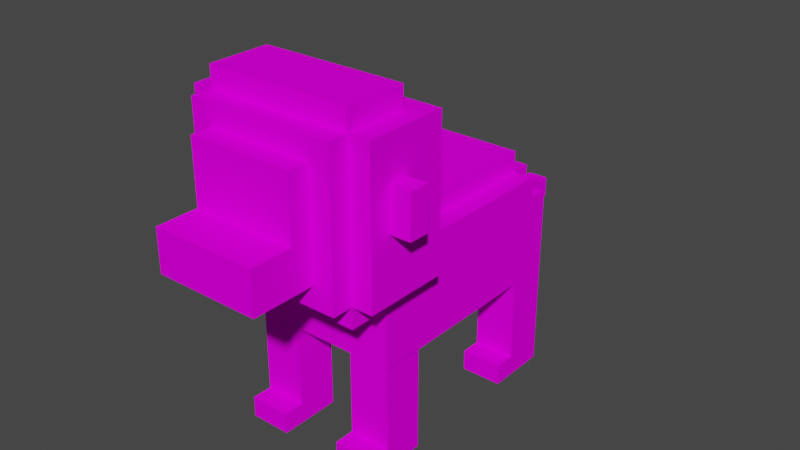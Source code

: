 # Source: lion.blend  (saved by Blender 2.91.10; exported with 4.5.12 LTS)
import bpy
from mathutils import Matrix  # noqa: F401  (used for matrix-valued properties, if any)

bpy.ops.wm.read_factory_settings(use_empty=True)
scene = bpy.context.scene
scene.name = 'Scene'

# ---- collections
col_collection = bpy.data.collections.new('Collection'); scene.collection.children.link(col_collection)

# ---- images (referenced by path relative to the original .blend; pixels are not part of the script)
import os
ASSET_DIR = os.environ.get("B2B_ASSET_DIR", "")  # directory of the original .blend (textures are referenced by path, not embedded)
HERE = os.path.dirname(os.path.abspath(__file__))  # packed textures are extracted next to this script under _unpacked/

def load_image(name, relpath, width, height, colorspace="sRGB"):
    """Load a texture the original file referenced (path relative to the .blend, or extracted next to this script)."""
    p = next((c for c in (os.path.join(HERE, relpath), os.path.join(ASSET_DIR, relpath)) if relpath and os.path.exists(c)), "")
    if p:
        img = bpy.data.images.load(p, check_existing=True)
        img.name = name
    else:  # same state as the original file: an image datablock whose file is absent (Cycles renders it pink)
        img = bpy.data.images.new(name, width, height)
        img.source = "FILE"
        img.filepath = "//" + (relpath or name)
    img.colorspace_settings.name = colorspace
    return img
img_lion_png = load_image('lion.png', 'lion.png', 1024, 1024, 'sRGB')

# ---- materials (node trees are filled in below, after node groups)
mat_palette = bpy.data.materials.new('palette')
mat_palette.use_transparent_shadow = False
mat_palette.diffuse_color = (1.0, 1.0, 1.0, 1.0)
mat_palette.roughness = 1.0
mat_palette.specular_intensity = 0.0

# ---- material node trees
mat_palette.use_nodes = True; mat_palette.node_tree.nodes.clear()
_N = mat_palette.node_tree.nodes; _L = mat_palette.node_tree.links
n0 = _N.new('ShaderNodeBsdfPrincipled'); n0.name = 'Principled BSDF'; n0.location = (10, 300)
n0.distribution = 'GGX'
n0.subsurface_method = 'BURLEY'
n0.inputs[2].default_value = 1.0
n0.inputs[3].default_value = 1.45
n0.inputs[13].default_value = 0.0
n0.inputs[27].default_value = (0.0, 0.0, 0.0, 1.0)
n0.inputs[28].default_value = 1.0
n1 = _N.new('ShaderNodeOutputMaterial'); n1.name = 'Material Output'; n1.location = (300, 300)
n2 = _N.new('ShaderNodeTexImage'); n2.name = 'Imagen'; n2.location = (-300, 600)
n2.image = img_lion_png
_L.new(n0.outputs[0], n1.inputs[0])
_L.new(n2.outputs[0], n0.inputs[0])
n1.is_active_output = True

# ---- world
world_world = bpy.data.worlds.new('World'); scene.world = world_world
world_world.use_nodes = True; world_world.node_tree.nodes.clear()
_N = world_world.node_tree.nodes; _L = world_world.node_tree.links
n0 = _N.new('ShaderNodeOutputWorld'); n0.name = 'World Output'; n0.location = (300, 300)
n1 = _N.new('ShaderNodeBackground'); n1.name = 'Background'; n1.location = (10, 300)
n1.inputs[0].default_value = (0.05088, 0.05088, 0.05088, 1.0)
_L.new(n1.outputs[0], n0.inputs[0])
n0.is_active_output = True
world_world.color = (0.05088, 0.05088, 0.05088)
world_world.use_sun_shadow = False
world_world.sun_shadow_jitter_overblur = 0.0

# ---- meshes
me_objobject_001 = bpy.data.meshes.new('ObjObject.001')
me_objobject_001.from_pydata([(-0.1098, -0.3194, 0.189), (-0.1098, -0.4194, -0.111), (-0.1098, -0.4194, 0.189), (-0.1098, -0.3194, 0.08901), (-0.1098, -0.3194, -0.111), (-0.1098, 0.08058, 0.08901), (-0.1098, 0.08058, -0.111), (0.09023, -0.4194, 0.189), (0.09023, -0.4194, -0.111), (0.09023, -0.3194, 0.189), (0.09023, -0.3194, 0.08901), (0.09023, -0.3194, -0.111), (0.09023, 0.08058, 0.08901), (0.09023, 0.08058, -0.111), (0.09023, -0.4194, 0.189), (-0.1098, -0.3194, 0.189), (-0.1098, -0.4194, 0.189), (0.09023, -0.3194, 0.189), (0.09023, -0.3194, 0.08901), (-0.1098, 0.08058, 0.08901), (-0.1098, -0.3194, 0.08901), (0.09023, 0.08058, 0.08901), (-0.1098, -0.4194, -0.111), (-0.1098, -0.3194, -0.111), (0.09023, -0.4194, -0.111), (-0.1098, 0.08058, -0.111), (0.09023, -0.3194, -0.111), (0.09023, 0.08058, -0.111), (-0.1098, -0.4194, -0.111), (0.09023, -0.4194, 0.189), (-0.1098, -0.4194, 0.189), (0.09023, -0.4194, -0.111), (-0.1098, -0.3194, 0.189), (0.09023, -0.3194, 0.189), (-0.1098, -0.3194, 0.08901), (0.09023, -0.3194, 0.08901), (-0.1098, 0.08058, 0.08901), (0.09023, 0.08058, 0.08901), (-0.1098, 0.08058, -0.111), (0.09023, 0.08058, -0.111)], [], [(0, 1, 2), (3, 1, 0), (4, 1, 3), (5, 4, 3), (6, 4, 5), (7, 8, 9), (9, 8, 10), (10, 8, 11), (10, 11, 12), (12, 11, 13), (14, 15, 16), (17, 15, 14), (18, 19, 20), (21, 19, 18), (22, 23, 24), (23, 25, 26), (24, 23, 26), (26, 25, 27), (28, 29, 30), (31, 29, 28), (32, 33, 34), (34, 33, 35), (36, 37, 38), (38, 37, 39)])
me_objobject_001.polygons.foreach_set('use_smooth', [True] * 24)
_uv = me_objobject_001.uv_layers.new(name='UVMap')
_uv.uv.foreach_set('vector', [0.08789, 0.5, 0.08789, 0.5, 0.08789, 0.5, 0.08789, 0.5, 0.08789, 0.5, 0.08789, 0.5, 0.08789, 0.5, 0.08789, 0.5, 0.08789, 0.5, 0.06836, 0.5, 0.06836, 0.5, 0.06836, 0.5, 0.06836, 0.5, 0.06836, 0.5, 0.06836, 0.5, 0.08789, 0.5, 0.08789, 0.5, 0.08789, 0.5, 0.08789, 0.5, 0.08789, 0.5, 0.08789, 0.5, 0.08789, 0.5, 0.08789, 0.5, 0.08789, 0.5, 0.06836, 0.5, 0.06836, 0.5, 0.06836, 0.5, 0.06836, 0.5, 0.06836, 0.5, 0.06836, 0.5, 0.08789, 0.5, 0.08789, 0.5, 0.08789, 0.5, 0.08789, 0.5, 0.08789, 0.5, 0.08789, 0.5, 0.06836, 0.5, 0.06836, 0.5, 0.06836, 0.5, 0.06836, 0.5, 0.06836, 0.5, 0.06836, 0.5, 0.08789, 0.5, 0.08789, 0.5, 0.08789, 0.5, 0.06836, 0.5, 0.06836, 0.5, 0.06836, 0.5, 0.08789, 0.5, 0.08789, 0.5, 0.08789, 0.5, 0.06836, 0.5, 0.06836, 0.5, 0.06836, 0.5, 0.08789, 0.5, 0.08789, 0.5, 0.08789, 0.5, 0.08789, 0.5, 0.08789, 0.5, 0.08789, 0.5, 0.08789, 0.5, 0.08789, 0.5, 0.08789, 0.5, 0.08789, 0.5, 0.08789, 0.5, 0.08789, 0.5, 0.06836, 0.5, 0.06836, 0.5, 0.06836, 0.5, 0.06836, 0.5, 0.06836, 0.5, 0.06836, 0.5])
me_objobject_001.materials.append(mat_palette)
me_objobject_001.use_remesh_fix_poles = True
me_objobject_001.use_remesh_preserve_attributes = False
me_objobject_001.use_mirror_vertex_groups = False
me_objobject_001.update()
me_objobject_001.normals_split_custom_set([tuple(v) for v in zip(*[iter([-1.0, 1.526e-07, 0.0, -1.0, 6.729e-08, 0.0, -1.0, 0.0, 0.0, -1.0, 4.234e-07, 0.0, -1.0, 6.729e-08, 0.0, -1.0, 1.526e-07, 0.0, -1.0, 0.0, 0.0, -1.0, 6.729e-08, 0.0, -1.0, 4.234e-07, 0.0, -1.0, 0.0, 0.0, -1.0, 0.0, 0.0, -1.0, 4.234e-07, 0.0, -1.0, 0.0, 0.0, -1.0, 0.0, 0.0, -1.0, 0.0, 0.0, 1.0, 0.0, 0.0, 1.0, 0.0, 0.0, 1.0, 0.0, 0.0, 1.0, 0.0, 0.0, 1.0, 0.0, 0.0, 1.0, 0.0, 0.0, 1.0, 0.0, 0.0, 1.0, 0.0, 0.0, 1.0, 0.0, 0.0, 1.0, 0.0, 0.0, 1.0, 0.0, 0.0, 1.0, 0.0, 0.0, 1.0, 0.0, 0.0, 1.0, 0.0, 0.0, 1.0, 0.0, 0.0, 0.0, 0.0, 1.0, 0.0, 0.0, 1.0, 0.0, 0.0, 1.0, 0.0, 0.0, 1.0, 0.0, 0.0, 1.0, 0.0, 0.0, 1.0, 0.0, 0.0, 1.0, 0.0, 0.0, 1.0, 0.0, 0.0, 1.0, 0.0, 0.0, 1.0, 0.0, 0.0, 1.0, 0.0, 0.0, 1.0, 0.0, 0.0, -1.0, 0.0, 0.0, -1.0, 0.0, 0.0, -1.0, 0.0, 0.0, -1.0, 0.0, 0.0, -1.0, 0.0, 0.0, -1.0, 0.0, 0.0, -1.0, 0.0, 0.0, -1.0, 0.0, 0.0, -1.0, 0.0, 0.0, -1.0, 0.0, 0.0, -1.0, 0.0, 0.0, -1.0, 0.0, -1.0, 0.0, 0.0, -1.0, 0.0, 0.0, -1.0, 0.0, 0.0, -1.0, 0.0, 0.0, -1.0, 0.0, 0.0, -1.0, 0.0, 0.0, 1.0, 0.0, 0.0, 1.0, 0.0, 0.0, 1.0, 0.0, 0.0, 1.0, 0.0, 0.0, 1.0, 0.0, 0.0, 1.0, 0.0, 0.0, 1.0, 0.0, 0.0, 1.0, 0.0, 0.0, 1.0, 0.0, 0.0, 1.0, 0.0, 0.0, 1.0, 0.0, 0.0, 1.0, 0.0])] * 3)])
me_objobject_002 = bpy.data.meshes.new('ObjObject.002')
me_objobject_002.from_pydata([(-0.5584, 0.1278, 0.03147), (-0.5584, -0.07218, -0.06853), (-0.5584, -0.07218, 0.03147), (-0.5584, 0.1278, -0.06853), (-0.4584, -0.07218, 0.03147), (-0.4584, -0.3722, -0.1685), (-0.4584, -0.3722, 0.1315), (-0.4584, -0.07218, -0.06853), (-0.4584, 0.1278, 0.03147), (-0.4584, 0.1278, -0.06853), (-0.4584, 0.3278, 0.1315), (-0.4584, 0.3278, -0.1685), (-0.3584, -0.3722, 0.1315), (-0.3584, -0.4722, -0.1685), (-0.3584, -0.4722, 0.1315), (-0.3584, -0.3722, -0.1685), (-0.3584, 0.3278, 0.2315), (-0.3584, -0.3722, 0.2315), (-0.3584, 0.3278, 0.1315), (-0.3584, 0.3278, -0.1685), (-0.3584, -0.3722, -0.2685), (-0.3584, 0.3278, -0.2685), (-0.3584, 0.4278, 0.1315), (-0.3584, 0.4278, -0.1685), (-0.2584, -0.07218, 0.5315), (-0.2584, -0.2722, 0.2315), (-0.2584, -0.2722, 0.5315), (-0.2584, -0.07218, 0.3315), (-0.2584, 0.2278, 0.3315), (-0.2584, 0.2278, 0.2315), (0.2416, -0.2722, 0.5315), (0.2416, -0.2722, 0.2315), (0.2416, -0.07218, 0.5315), (0.2416, -0.07218, 0.3315), (0.2416, 0.2278, 0.3315), (0.2416, 0.2278, 0.2315), (0.3416, -0.4722, 0.1315), (0.3416, -0.4722, -0.1685), (0.3416, -0.3722, 0.1315), (0.3416, -0.3722, -0.1685), (0.3416, -0.3722, 0.2315), (0.3416, 0.3278, 0.2315), (0.3416, 0.3278, 0.1315), (0.3416, 0.3278, -0.1685), (0.3416, 0.4278, 0.1315), (0.3416, 0.4278, -0.1685), (0.4416, -0.3722, 0.1315), (0.4416, -0.3722, -0.2685), (0.4416, -0.07218, 0.03147), (0.4416, -0.07218, -0.06853), (0.4416, 0.1278, 0.03147), (0.4416, 0.1278, -0.06853), (0.4416, 0.3278, 0.1315), (0.4416, 0.3278, -0.2685), (0.5416, -0.07218, 0.03147), (0.5416, -0.07218, -0.06853), (0.5416, 0.1278, 0.03147), (0.5416, 0.1278, -0.06853), (-0.1584, -0.1722, 0.5315), (-0.2584, -0.07218, 0.5315), (-0.2584, -0.2722, 0.5315), (-0.1584, -0.07218, 0.5315), (0.1416, -0.1722, 0.5315), (0.1416, -0.07218, 0.5315), (0.2416, -0.2722, 0.5315), (0.2416, -0.07218, 0.5315), (-0.1584, 0.02782, 0.3315), (-0.2584, 0.2278, 0.3315), (-0.2584, -0.07218, 0.3315), (-0.1584, 0.1278, 0.3315), (-0.05839, 0.02782, 0.3315), (-0.05839, 0.1278, 0.3315), (0.04161, 0.02782, 0.3315), (0.04161, 0.1278, 0.3315), (0.1416, 0.02782, 0.3315), (0.1416, 0.1278, 0.3315), (0.2416, -0.07218, 0.3315), (0.2416, 0.2278, 0.3315), (-0.2584, -0.2722, 0.2315), (-0.3584, 0.3278, 0.2315), (-0.3584, -0.3722, 0.2315), (-0.2584, 0.2278, 0.2315), (0.2416, -0.2722, 0.2315), (0.2416, 0.2278, 0.2315), (0.3416, -0.3722, 0.2315), (0.3416, 0.3278, 0.2315), (-0.3584, -0.3722, 0.1315), (-0.4584, 0.3278, 0.1315), (-0.4584, -0.3722, 0.1315), (-0.3584, 0.3278, 0.1315), (0.3416, -0.4722, 0.1315), (-0.3584, -0.4722, 0.1315), (0.3416, -0.3722, 0.1315), (0.3416, 0.3278, 0.1315), (-0.3584, 0.4278, 0.1315), (0.3416, 0.4278, 0.1315), (0.4416, -0.3722, 0.1315), (0.4416, 0.3278, 0.1315), (-0.4584, -0.07218, 0.03147), (-0.5584, 0.1278, 0.03147), (-0.5584, -0.07218, 0.03147), (-0.4584, 0.1278, 0.03147), (0.5416, -0.07218, 0.03147), (0.4416, 0.1278, 0.03147), (0.4416, -0.07218, 0.03147), (0.5416, 0.1278, 0.03147), (-0.5584, -0.07218, -0.06853), (-0.5584, 0.1278, -0.06853), (-0.4584, -0.07218, -0.06853), (-0.4584, 0.1278, -0.06853), (0.4416, -0.07218, -0.06853), (0.4416, 0.1278, -0.06853), (0.5416, -0.07218, -0.06853), (0.5416, 0.1278, -0.06853), (-0.4584, -0.3722, -0.1685), (-0.4584, 0.3278, -0.1685), (-0.3584, -0.3722, -0.1685), (-0.3584, 0.3278, -0.1685), (-0.3584, -0.4722, -0.1685), (-0.2584, -0.4722, -0.1685), (-0.2584, -0.3722, -0.1685), (-0.05839, -0.3722, -0.1685), (0.1416, -0.3722, -0.1685), (0.2416, -0.4722, -0.1685), (0.2416, -0.3722, -0.1685), (0.3416, -0.4722, -0.1685), (0.3416, -0.3722, -0.1685), (-0.3584, 0.4278, -0.1685), (0.3416, 0.3278, -0.1685), (0.3416, 0.4278, -0.1685), (-0.3584, -0.3722, -0.2685), (-0.3584, 0.3278, -0.2685), (-0.05839, -0.3722, -0.2685), (-0.05839, -0.2722, -0.2685), (0.1416, -0.3722, -0.2685), (0.1416, -0.2722, -0.2685), (0.4416, -0.3722, -0.2685), (0.4416, 0.3278, -0.2685), (-0.2584, -0.4722, -0.06853), (0.3416, -0.4722, 0.1315), (-0.3584, -0.4722, 0.1315), (0.2416, -0.4722, -0.06853), (-0.3584, -0.4722, -0.1685), (-0.2584, -0.4722, -0.1685), (0.2416, -0.4722, -0.1685), (0.3416, -0.4722, -0.1685), (-0.3584, -0.3722, 0.1315), (0.3416, -0.3722, 0.2315), (-0.3584, -0.3722, 0.2315), (0.3416, -0.3722, 0.1315), (-0.4584, -0.3722, -0.1685), (-0.4584, -0.3722, 0.1315), (-0.3584, -0.3722, -0.1685), (0.3416, -0.3722, -0.1685), (0.4416, -0.3722, 0.1315), (-0.3584, -0.3722, -0.2685), (-0.2584, -0.3722, -0.1685), (-0.05839, -0.3722, -0.1685), (-0.05839, -0.3722, -0.2685), (0.1416, -0.3722, -0.1685), (0.1416, -0.3722, -0.2685), (0.2416, -0.3722, -0.1685), (0.4416, -0.3722, -0.2685), (-0.2584, -0.2722, 0.2315), (0.2416, -0.2722, 0.5315), (-0.2584, -0.2722, 0.5315), (0.2416, -0.2722, 0.2315), (-0.5584, -0.07218, -0.06853), (-0.4584, -0.07218, 0.03147), (-0.5584, -0.07218, 0.03147), (-0.4584, -0.07218, -0.06853), (0.4416, -0.07218, -0.06853), (0.5416, -0.07218, 0.03147), (0.4416, -0.07218, 0.03147), (0.5416, -0.07218, -0.06853), (-0.2584, -0.07218, 0.5315), (-0.1584, -0.07218, 0.5315), (-0.1584, -0.07218, 0.4315), (0.1416, -0.07218, 0.5315), (0.2416, -0.07218, 0.5315), (0.1416, -0.07218, 0.4315), (-0.2584, -0.07218, 0.3315), (0.2416, -0.07218, 0.3315), (-0.5584, 0.1278, 0.03147), (-0.4584, 0.1278, 0.03147), (-0.5584, 0.1278, -0.06853), (-0.4584, 0.1278, -0.06853), (0.4416, 0.1278, 0.03147), (0.5416, 0.1278, 0.03147), (0.4416, 0.1278, -0.06853), (0.5416, 0.1278, -0.06853), (-0.2584, 0.2278, 0.3315), (0.2416, 0.2278, 0.3315), (-0.2584, 0.2278, 0.2315), (0.2416, 0.2278, 0.2315), (-0.3584, 0.3278, 0.2315), (0.3416, 0.3278, 0.2315), (-0.3584, 0.3278, 0.1315), (0.3416, 0.3278, 0.1315), (-0.4584, 0.3278, 0.1315), (-0.4584, 0.3278, -0.1685), (-0.3584, 0.3278, -0.1685), (0.4416, 0.3278, 0.1315), (0.3416, 0.3278, -0.1685), (-0.3584, 0.3278, -0.2685), (0.4416, 0.3278, -0.2685), (-0.3584, 0.4278, 0.1315), (0.3416, 0.4278, 0.1315), (-0.3584, 0.4278, -0.1685), (0.3416, 0.4278, -0.1685)], [], [(0, 1, 2), (3, 1, 0), (4, 5, 6), (7, 5, 4), (8, 4, 6), (9, 5, 7), (10, 8, 6), (10, 9, 8), (11, 5, 9), (11, 9, 10), (12, 13, 14), (15, 13, 12), (16, 12, 17), (18, 12, 16), (19, 20, 15), (21, 20, 19), (22, 19, 18), (23, 19, 22), (24, 25, 26), (27, 25, 24), (28, 25, 27), (29, 25, 28), (30, 31, 32), (32, 31, 33), (33, 31, 34), (34, 31, 35), (36, 37, 38), (38, 37, 39), (40, 38, 41), (41, 38, 42), (42, 43, 44), (44, 43, 45), (46, 47, 48), (48, 47, 49), (46, 48, 50), (49, 47, 51), (46, 50, 52), (50, 51, 52), (51, 47, 53), (52, 51, 53), (54, 55, 56), (56, 55, 57), (58, 59, 60), (61, 59, 58), (62, 58, 60), (62, 61, 58), (63, 61, 62), (64, 62, 60), (64, 63, 62), (65, 63, 64), (66, 67, 68), (69, 67, 66), (70, 66, 68), (70, 69, 66), (71, 67, 69), (71, 69, 70), (72, 70, 68), (72, 71, 70), (73, 67, 71), (73, 71, 72), (74, 72, 68), (74, 73, 72), (75, 67, 73), (75, 73, 74), (76, 74, 68), (76, 75, 74), (77, 67, 75), (77, 75, 76), (78, 79, 80), (81, 79, 78), (82, 78, 80), (83, 79, 81), (84, 82, 80), (84, 83, 82), (85, 79, 83), (85, 83, 84), (86, 87, 88), (89, 87, 86), (90, 86, 91), (92, 86, 90), (93, 94, 89), (95, 94, 93), (96, 93, 92), (97, 93, 96), (98, 99, 100), (101, 99, 98), (102, 103, 104), (105, 103, 102), (106, 107, 108), (108, 107, 109), (110, 111, 112), (112, 111, 113), (114, 115, 116), (116, 115, 117), (118, 116, 119), (119, 116, 120), (119, 120, 121), (119, 121, 122), (119, 122, 123), (123, 122, 124), (123, 124, 125), (125, 124, 126), (117, 127, 128), (128, 127, 129), (130, 131, 132), (132, 131, 133), (132, 133, 134), (133, 131, 135), (134, 133, 135), (134, 135, 136), (135, 131, 137), (136, 135, 137), (138, 139, 140), (141, 139, 138), (142, 138, 140), (143, 141, 138), (143, 138, 142), (144, 139, 141), (144, 141, 143), (145, 139, 144), (146, 147, 148), (149, 147, 146), (150, 146, 151), (152, 146, 150), (153, 154, 149), (155, 156, 152), (155, 157, 156), (158, 159, 157), (158, 157, 155), (160, 161, 159), (160, 159, 158), (160, 153, 161), (162, 154, 153), (162, 153, 160), (163, 164, 165), (166, 164, 163), (167, 168, 169), (170, 168, 167), (171, 172, 173), (174, 172, 171), (175, 176, 177), (176, 178, 177), (178, 179, 180), (177, 178, 180), (175, 177, 181), (177, 180, 181), (180, 179, 182), (181, 180, 182), (183, 184, 185), (185, 184, 186), (187, 188, 189), (189, 188, 190), (191, 192, 193), (193, 192, 194), (195, 196, 197), (197, 196, 198), (199, 197, 200), (200, 197, 201), (198, 202, 203), (201, 203, 204), (203, 202, 205), (204, 203, 205), (206, 207, 208), (208, 207, 209)])
me_objobject_002.polygons.foreach_set('use_smooth', [True] * 164)
_uv = me_objobject_002.uv_layers.new(name='UVMap')
_uv.uv.foreach_set('vector', [0.06836, 0.5, 0.06836, 0.5, 0.06836, 0.5, 0.06836, 0.5, 0.06836, 0.5, 0.06836, 0.5, 0.1152, 0.5, 0.1152, 0.5, 0.1152, 0.5, 0.1152, 0.5, 0.1152, 0.5, 0.1152, 0.5, 0.1152, 0.5, 0.1152, 0.5, 0.1152, 0.5, 0.1152, 0.5, 0.1152, 0.5, 0.1152, 0.5, 0.1152, 0.5, 0.1152, 0.5, 0.1152, 0.5, 0.1152, 0.5, 0.1152, 0.5, 0.1152, 0.5, 0.1152, 0.5, 0.1152, 0.5, 0.1152, 0.5, 0.1152, 0.5, 0.1152, 0.5, 0.1152, 0.5, 0.1152, 0.5, 0.1152, 0.5, 0.1152, 0.5, 0.1152, 0.5, 0.1152, 0.5, 0.1152, 0.5, 0.1152, 0.5, 0.1152, 0.5, 0.1152, 0.5, 0.1152, 0.5, 0.1152, 0.5, 0.1152, 0.5, 0.1152, 0.5, 0.1152, 0.5, 0.1152, 0.5, 0.1152, 0.5, 0.1152, 0.5, 0.1152, 0.5, 0.1152, 0.5, 0.1152, 0.5, 0.1152, 0.5, 0.1152, 0.5, 0.1152, 0.5, 0.1152, 0.5, 0.06836, 0.5, 0.06836, 0.5, 0.06836, 0.5, 0.06836, 0.5, 0.06836, 0.5, 0.06836, 0.5, 0.06836, 0.5, 0.06836, 0.5, 0.06836, 0.5, 0.06836, 0.5, 0.06836, 0.5, 0.06836, 0.5, 0.06836, 0.5, 0.06836, 0.5, 0.06836, 0.5, 0.06836, 0.5, 0.06836, 0.5, 0.06836, 0.5, 0.06836, 0.5, 0.06836, 0.5, 0.06836, 0.5, 0.06836, 0.5, 0.06836, 0.5, 0.06836, 0.5, 0.1152, 0.5, 0.1152, 0.5, 0.1152, 0.5, 0.1152, 0.5, 0.1152, 0.5, 0.1152, 0.5, 0.1152, 0.5, 0.1152, 0.5, 0.1152, 0.5, 0.1152, 0.5, 0.1152, 0.5, 0.1152, 0.5, 0.1152, 0.5, 0.1152, 0.5, 0.1152, 0.5, 0.1152, 0.5, 0.1152, 0.5, 0.1152, 0.5, 0.1152, 0.5, 0.1152, 0.5, 0.1152, 0.5, 0.1152, 0.5, 0.1152, 0.5, 0.1152, 0.5, 0.1152, 0.5, 0.1152, 0.5, 0.1152, 0.5, 0.1152, 0.5, 0.1152, 0.5, 0.1152, 0.5, 0.1152, 0.5, 0.1152, 0.5, 0.1152, 0.5, 0.1152, 0.5, 0.1152, 0.5, 0.1152, 0.5, 0.1152, 0.5, 0.1152, 0.5, 0.1152, 0.5, 0.1152, 0.5, 0.1152, 0.5, 0.1152, 0.5, 0.06836, 0.5, 0.06836, 0.5, 0.06836, 0.5, 0.06836, 0.5, 0.06836, 0.5, 0.06836, 0.5, 0.06836, 0.5, 0.06836, 0.5, 0.06836, 0.5, 0.06836, 0.5, 0.06836, 0.5, 0.06836, 0.5, 0.06836, 0.5, 0.06836, 0.5, 0.06836, 0.5, 0.08789, 0.5, 0.08789, 0.5, 0.08789, 0.5, 0.08789, 0.5, 0.08789, 0.5, 0.08789, 0.5, 0.06836, 0.5, 0.06836, 0.5, 0.06836, 0.5, 0.06836, 0.5, 0.06836, 0.5, 0.06836, 0.5, 0.06836, 0.5, 0.06836, 0.5, 0.06836, 0.5, 0.06836, 0.5, 0.06836, 0.5, 0.06836, 0.5, 0.06836, 0.5, 0.06836, 0.5, 0.06836, 0.5, 0.06836, 0.5, 0.06836, 0.5, 0.06836, 0.5, 0.9902, 0.5, 0.9902, 0.5, 0.9902, 0.5, 0.06836, 0.5, 0.06836, 0.5, 0.06836, 0.5, 0.9902, 0.5, 0.9902, 0.5, 0.9902, 0.5, 0.06836, 0.5, 0.06836, 0.5, 0.06836, 0.5, 0.06836, 0.5, 0.06836, 0.5, 0.06836, 0.5, 0.06836, 0.5, 0.06836, 0.5, 0.06836, 0.5, 0.06836, 0.5, 0.06836, 0.5, 0.06836, 0.5, 0.06836, 0.5, 0.06836, 0.5, 0.06836, 0.5, 0.9902, 0.5, 0.9902, 0.5, 0.9902, 0.5, 0.06836, 0.5, 0.06836, 0.5, 0.06836, 0.5, 0.9902, 0.5, 0.9902, 0.5, 0.9902, 0.5, 0.06836, 0.5, 0.06836, 0.5, 0.06836, 0.5, 0.06836, 0.5, 0.06836, 0.5, 0.06836, 0.5, 0.06836, 0.5, 0.06836, 0.5, 0.06836, 0.5, 0.06836, 0.5, 0.06836, 0.5, 0.06836, 0.5, 0.1152, 0.5, 0.1152, 0.5, 0.1152, 0.5, 0.1152, 0.5, 0.1152, 0.5, 0.1152, 0.5, 0.1152, 0.5, 0.1152, 0.5, 0.1152, 0.5, 0.1152, 0.5, 0.1152, 0.5, 0.1152, 0.5, 0.1152, 0.5, 0.1152, 0.5, 0.1152, 0.5, 0.1152, 0.5, 0.1152, 0.5, 0.1152, 0.5, 0.1152, 0.5, 0.1152, 0.5, 0.1152, 0.5, 0.1152, 0.5, 0.1152, 0.5, 0.1152, 0.5, 0.1152, 0.5, 0.1152, 0.5, 0.1152, 0.5, 0.1152, 0.5, 0.1152, 0.5, 0.1152, 0.5, 0.1152, 0.5, 0.1152, 0.5, 0.1152, 0.5, 0.1152, 0.5, 0.1152, 0.5, 0.1152, 0.5, 0.1152, 0.5, 0.1152, 0.5, 0.1152, 0.5, 0.1152, 0.5, 0.1152, 0.5, 0.1152, 0.5, 0.1152, 0.5, 0.1152, 0.5, 0.1152, 0.5, 0.1152, 0.5, 0.1152, 0.5, 0.1152, 0.5, 0.06836, 0.5, 0.06836, 0.5, 0.06836, 0.5, 0.06836, 0.5, 0.06836, 0.5, 0.06836, 0.5, 0.06836, 0.5, 0.06836, 0.5, 0.06836, 0.5, 0.06836, 0.5, 0.06836, 0.5, 0.06836, 0.5, 0.06836, 0.5, 0.06836, 0.5, 0.06836, 0.5, 0.06836, 0.5, 0.06836, 0.5, 0.06836, 0.5, 0.06836, 0.5, 0.06836, 0.5, 0.06836, 0.5, 0.06836, 0.5, 0.06836, 0.5, 0.06836, 0.5, 0.1152, 0.5, 0.1152, 0.5, 0.1152, 0.5, 0.1152, 0.5, 0.1152, 0.5, 0.1152, 0.5, 0.1152, 0.5, 0.1152, 0.5, 0.1152, 0.5, 0.1152, 0.5, 0.1152, 0.5, 0.1152, 0.5, 0.06836, 0.5, 0.06836, 0.5, 0.06836, 0.5, 0.06836, 0.5, 0.06836, 0.5, 0.06836, 0.5, 0.06836, 0.5, 0.06836, 0.5, 0.06836, 0.5, 0.06836, 0.5, 0.06836, 0.5, 0.06836, 0.5, 0.1152, 0.5, 0.1152, 0.5, 0.1152, 0.5, 0.1152, 0.5, 0.1152, 0.5, 0.1152, 0.5, 0.1152, 0.5, 0.1152, 0.5, 0.1152, 0.5, 0.1152, 0.5, 0.1152, 0.5, 0.1152, 0.5, 0.1152, 0.5, 0.1152, 0.5, 0.1152, 0.5, 0.1152, 0.5, 0.1152, 0.5, 0.1152, 0.5, 0.06836, 0.5, 0.06836, 0.5, 0.06836, 0.5, 0.1152, 0.5, 0.1152, 0.5, 0.1152, 0.5, 0.06836, 0.5, 0.06836, 0.5, 0.06836, 0.5, 0.1152, 0.5, 0.1152, 0.5, 0.1152, 0.5, 0.1152, 0.5, 0.1152, 0.5, 0.1152, 0.5, 0.1152, 0.5, 0.1152, 0.5, 0.1152, 0.5, 0.1152, 0.5, 0.1152, 0.5, 0.1152, 0.5, 0.1152, 0.5, 0.1152, 0.5, 0.1152, 0.5, 0.1152, 0.5, 0.1152, 0.5, 0.1152, 0.5, 0.06836, 0.5, 0.06836, 0.5, 0.06836, 0.5, 0.1152, 0.5, 0.1152, 0.5, 0.1152, 0.5, 0.1152, 0.5, 0.1152, 0.5, 0.1152, 0.5, 0.06836, 0.5, 0.06836, 0.5, 0.06836, 0.5, 0.1152, 0.5, 0.1152, 0.5, 0.1152, 0.5, 0.1152, 0.5, 0.1152, 0.5, 0.1152, 0.5, 0.1152, 0.5, 0.1152, 0.5, 0.1152, 0.5, 0.1152, 0.5, 0.1152, 0.5, 0.1152, 0.5, 0.1152, 0.5, 0.1152, 0.5, 0.1152, 0.5, 0.1152, 0.5, 0.1152, 0.5, 0.1152, 0.5, 0.1152, 0.5, 0.1152, 0.5, 0.1152, 0.5, 0.1152, 0.5, 0.1152, 0.5, 0.1152, 0.5, 0.06836, 0.5, 0.06836, 0.5, 0.06836, 0.5, 0.1152, 0.5, 0.1152, 0.5, 0.1152, 0.5, 0.1152, 0.5, 0.1152, 0.5, 0.1152, 0.5, 0.06836, 0.5, 0.06836, 0.5, 0.06836, 0.5, 0.1152, 0.5, 0.1152, 0.5, 0.1152, 0.5, 0.1152, 0.5, 0.1152, 0.5, 0.1152, 0.5, 0.1152, 0.5, 0.1152, 0.5, 0.1152, 0.5, 0.06836, 0.5, 0.06836, 0.5, 0.06836, 0.5, 0.06836, 0.5, 0.06836, 0.5, 0.06836, 0.5, 0.06836, 0.5, 0.06836, 0.5, 0.06836, 0.5, 0.06836, 0.5, 0.06836, 0.5, 0.06836, 0.5, 0.06836, 0.5, 0.06836, 0.5, 0.06836, 0.5, 0.06836, 0.5, 0.06836, 0.5, 0.06836, 0.5, 0.06836, 0.5, 0.06836, 0.5, 0.06836, 0.5, 0.08789, 0.5, 0.08789, 0.5, 0.08789, 0.5, 0.06836, 0.5, 0.06836, 0.5, 0.06836, 0.5, 0.08789, 0.5, 0.08789, 0.5, 0.08789, 0.5, 0.06836, 0.5, 0.06836, 0.5, 0.06836, 0.5, 0.06836, 0.5, 0.06836, 0.5, 0.06836, 0.5, 0.06836, 0.5, 0.06836, 0.5, 0.06836, 0.5, 0.06836, 0.5, 0.06836, 0.5, 0.06836, 0.5, 0.06836, 0.5, 0.06836, 0.5, 0.06836, 0.5, 0.06836, 0.5, 0.06836, 0.5, 0.06836, 0.5, 0.06836, 0.5, 0.06836, 0.5, 0.06836, 0.5, 0.06836, 0.5, 0.06836, 0.5, 0.06836, 0.5, 0.06836, 0.5, 0.06836, 0.5, 0.06836, 0.5, 0.06836, 0.5, 0.06836, 0.5, 0.06836, 0.5, 0.1152, 0.5, 0.1152, 0.5, 0.1152, 0.5, 0.1152, 0.5, 0.1152, 0.5, 0.1152, 0.5, 0.1152, 0.5, 0.1152, 0.5, 0.1152, 0.5, 0.1152, 0.5, 0.1152, 0.5, 0.1152, 0.5, 0.1152, 0.5, 0.1152, 0.5, 0.1152, 0.5, 0.1152, 0.5, 0.1152, 0.5, 0.1152, 0.5, 0.1152, 0.5, 0.1152, 0.5, 0.1152, 0.5, 0.1152, 0.5, 0.1152, 0.5, 0.1152, 0.5, 0.1152, 0.5, 0.1152, 0.5, 0.1152, 0.5, 0.1152, 0.5, 0.1152, 0.5, 0.1152, 0.5])
me_objobject_002.materials.append(mat_palette)
me_objobject_002.use_remesh_fix_poles = True
me_objobject_002.use_remesh_preserve_attributes = False
me_objobject_002.use_mirror_vertex_groups = False
me_objobject_002.update()
me_objobject_002.normals_split_custom_set([tuple(v) for v in zip(*[iter([-1.0, 0.0, 0.0, -1.0, 0.0, 0.0, -1.0, 0.0, 0.0, -1.0, 0.0, 0.0, -1.0, 0.0, 0.0, -1.0, 0.0, 0.0, -1.0, 0.0, 0.0, -1.0, 0.0, 0.0, -1.0, 0.0, 0.0, -1.0, 0.0, 0.0, -1.0, 0.0, 0.0, -1.0, 0.0, 0.0, -1.0, 0.0, 0.0, -1.0, 0.0, 0.0, -1.0, 0.0, 0.0, -1.0, -6.583e-08, 0.0, -1.0, 0.0, 0.0, -1.0, 0.0, 0.0, -1.0, -1.242e-07, 0.0, -1.0, 0.0, 0.0, -1.0, 0.0, 0.0, -1.0, -1.242e-07, 0.0, -1.0, -6.583e-08, 0.0, -1.0, 0.0, 0.0, -1.0, -1.75e-07, 0.0, -1.0, 0.0, 0.0, -1.0, -6.583e-08, 0.0, -1.0, -1.75e-07, 0.0, -1.0, -6.583e-08, 0.0, -1.0, -1.242e-07, 0.0, -1.0, 0.0, 0.0, -1.0, 0.0, 0.0, -1.0, 0.0, 0.0, -1.0, 0.0, 0.0, -1.0, 0.0, 0.0, -1.0, 0.0, 0.0, -1.0, 0.0, 0.0, -1.0, 0.0, 0.0, -1.0, 0.0, 0.0, -1.0, 0.0, 0.0, -1.0, 0.0, 0.0, -1.0, 0.0, 0.0, -1.0, 0.0, 0.0, -1.0, 0.0, 0.0, -1.0, 0.0, 0.0, -1.0, 0.0, 0.0, -1.0, 0.0, 0.0, -1.0, 0.0, 0.0, -1.0, 0.0, 0.0, -1.0, 0.0, 0.0, -1.0, 0.0, 0.0, -1.0, 0.0, 0.0, -1.0, 0.0, 0.0, -1.0, 0.0, 0.0, -1.0, 0.0, 0.0, -1.0, 0.0, 0.0, -1.0, 0.0, 0.0, -1.0, 0.0, 0.0, -1.0, 0.0, 0.0, -1.0, 0.0, 0.0, -1.0, 0.0, 0.0, -1.0, 0.0, 0.0, -1.0, 0.0, 0.0, -1.0, 0.0, 0.0, -1.0, 0.0, 0.0, -1.0, 0.0, 0.0, 1.0, 0.0, 0.0, 1.0, 3.078e-08, 0.0, 1.0, 3.486e-08, 0.0, 1.0, 3.486e-08, 0.0, 1.0, 3.078e-08, 0.0, 1.0, 4.021e-08, 0.0, 1.0, 4.021e-08, 0.0, 1.0, 3.078e-08, 0.0, 1.0, 0.0, 0.0, 1.0, 0.0, 0.0, 1.0, 3.078e-08, 0.0, 1.0, 0.0, 0.0, 1.0, 0.0, 0.0, 1.0, 0.0, 0.0, 1.0, 0.0, 0.0, 1.0, 0.0, 0.0, 1.0, 0.0, 0.0, 1.0, 0.0, 0.0, 1.0, 0.0, 0.0, 1.0, 0.0, 0.0, 1.0, 0.0, 0.0, 1.0, 0.0, 0.0, 1.0, 0.0, 0.0, 1.0, 0.0, 0.0, 1.0, 0.0, 0.0, 1.0, 0.0, 0.0, 1.0, 0.0, 0.0, 1.0, 0.0, 0.0, 1.0, 0.0, 0.0, 1.0, 0.0, 0.0, 1.0, 0.0, 0.0, 1.0, 6.241e-08, 0.0, 1.0, 8.279e-08, 0.0, 1.0, 8.279e-08, 0.0, 1.0, 6.241e-08, 0.0, 1.0, 2.275e-07, 0.0, 1.0, 0.0, 0.0, 1.0, 8.279e-08, 0.0, 1.0, 0.0, 0.0, 1.0, 2.275e-07, 0.0, 1.0, 6.241e-08, 0.0, 1.0, -6.209e-08, 0.0, 1.0, 0.0, 0.0, 1.0, 0.0, 0.0, 1.0, -9.314e-08, 0.0, 1.0, 0.0, 0.0, 1.0, -6.209e-08, 0.0, 1.0, -9.314e-08, 0.0, 1.0, -6.209e-08, 0.0, 1.0, 6.241e-08, 0.0, 1.0, -9.313e-08, 0.0, 1.0, -9.314e-08, 0.0, 1.0, -6.209e-08, 0.0, 1.0, -9.313e-08, 0.0, 1.0, 0.0, 0.0, 1.0, 0.0, 0.0, 1.0, 0.0, 0.0, 1.0, 0.0, 0.0, 1.0, 0.0, 0.0, 1.0, 0.0, 0.0, 0.0, 0.0, 1.0, 0.0, 0.0, 1.0, 0.0, 0.0, 1.0, 0.0, 0.0, 1.0, 0.0, 0.0, 1.0, 0.0, 0.0, 1.0, 0.0, 0.0, 1.0, 0.0, 0.0, 1.0, 0.0, 0.0, 1.0, 0.0, 0.0, 1.0, 0.0, 0.0, 1.0, 0.0, 0.0, 1.0, 0.0, 0.0, 1.0, 0.0, 0.0, 1.0, 0.0, 0.0, 1.0, 0.0, 0.0, 1.0, 0.0, 0.0, 1.0, 0.0, 0.0, 1.0, 0.0, 0.0, 1.0, 0.0, 0.0, 1.0, 0.0, 0.0, 1.0, 0.0, 0.0, 1.0, 0.0, 0.0, 1.0, 0.0, 0.0, 1.0, 0.0, 0.0, 1.0, 0.0, 0.0, 1.0, 0.0, 0.0, 1.0, 0.0, 0.0, 1.0, 0.0, 0.0, 1.0, 0.0, 0.0, 1.0, 0.0, 0.0, 1.0, 0.0, 0.0, 1.0, 0.0, 0.0, 1.0, 0.0, 0.0, 1.0, 0.0, 0.0, 1.0, 0.0, 0.0, 1.0, 0.0, 0.0, 1.0, 0.0, 0.0, 1.0, 0.0, 0.0, 1.0, 0.0, 0.0, 1.0, 0.0, 0.0, 1.0, 0.0, 0.0, 1.0, 0.0, 0.0, 1.0, 0.0, 0.0, 1.0, 0.0, 0.0, 1.0, 0.0, 0.0, 1.0, 0.0, 0.0, 1.0, 0.0, 0.0, 1.0, 0.0, 0.0, 1.0, 0.0, 0.0, 1.0, 0.0, 0.0, 1.0, 0.0, 0.0, 1.0, 0.0, 0.0, 1.0, 0.0, 0.0, 1.0, 0.0, 0.0, 1.0, 0.0, 0.0, 1.0, 0.0, 0.0, 1.0, 0.0, 0.0, 1.0, 0.0, 0.0, 1.0, 0.0, 0.0, 1.0, 1.496e-07, 0.0, 1.0, 0.0, 0.0, 1.0, 0.0, 0.0, 1.0, 1.496e-07, 0.0, 1.0, 0.0, 0.0, 1.0, 0.0, 0.0, 1.0, 1.466e-07, 0.0, 1.0, 0.0, 0.0, 1.0, 0.0, 0.0, 1.0, 1.466e-07, 0.0, 1.0, 1.496e-07, 0.0, 1.0, 0.0, 0.0, 1.0, 2.484e-07, 0.0, 1.0, 0.0, 0.0, 1.0, 1.496e-07, 0.0, 1.0, 2.484e-07, 0.0, 1.0, 1.496e-07, 0.0, 1.0, 1.466e-07, 0.0, 1.0, -1.98e-07, 0.0, 1.0, -4.475e-08, 0.0, 1.0, -2.129e-07, 0.0, 1.0, 0.0, 0.0, 1.0, -4.475e-08, 0.0, 1.0, -1.98e-07, 0.0, 1.0, -2.98e-07, 0.0, 1.0, -1.98e-07, 0.0, 1.0, -2.129e-07, 0.0, 1.0, 1.771e-07, 0.0, 1.0, -4.475e-08, 0.0, 1.0, 0.0, 0.0, 1.0, -1.906e-07, 0.0, 1.0, -2.98e-07, 0.0, 1.0, -2.129e-07, 0.0, 1.0, -1.906e-07, 0.0, 1.0, 1.771e-07, 0.0, 1.0, -2.98e-07, 0.0, 1.0, 2.129e-07, 0.0, 1.0, -4.475e-08, 0.0, 1.0, 1.771e-07, 0.0, 1.0, 2.129e-07, 0.0, 1.0, 1.771e-07, 0.0, 1.0, -1.906e-07, 0.0, 1.0, 0.0, 0.0, 1.0, 0.0, 0.0, 1.0, 0.0, 0.0, 1.0, 0.0, 0.0, 1.0, 0.0, 0.0, 1.0, 0.0, 0.0, 1.0, 0.0, 0.0, 1.0, 0.0, 0.0, 1.0, 0.0, 0.0, 1.0, 0.0, 0.0, 1.0, 0.0, 0.0, 1.0, 0.0, 0.0, 1.0, 0.0, 0.0, 1.0, 0.0, 0.0, 1.0, 0.0, 0.0, 1.0, 0.0, 0.0, 1.0, 0.0, 0.0, 1.0, 0.0, 0.0, 1.0, 0.0, 0.0, 1.0, 0.0, 0.0, 1.0, 0.0, 0.0, 1.0, 0.0, 0.0, 1.0, 0.0, 0.0, 1.0, 0.0, 0.0, 1.0, 0.0, 0.0, 1.0, 0.0, 0.0, 1.0, 0.0, 0.0, 1.0, 0.0, 0.0, 1.0, 0.0, 0.0, 1.0, 0.0, 0.0, 1.0, 0.0, 0.0, 1.0, 0.0, 0.0, 1.0, 0.0, 0.0, 1.0, 0.0, 0.0, 1.0, 0.0, 0.0, 1.0, 0.0, 0.0, 1.0, 0.0, 0.0, -1.0, 0.0, 0.0, -1.0, 0.0, 0.0, -1.0, 0.0, 0.0, -1.0, 0.0, 0.0, -1.0, 0.0, 0.0, -1.0, 0.0, 0.0, -1.0, 0.0, 0.0, -1.0, 0.0, 0.0, -1.0, 0.0, 0.0, -1.0, 0.0, 0.0, -1.0, 0.0, 0.0, -1.0, 0.0, 0.0, -1.0, 0.0, 0.0, -1.0, 0.0, 0.0, -1.0, 0.0, 0.0, -1.0, 0.0, 0.0, -1.0, 0.0, 0.0, -1.0, 0.0, 0.0, -1.0, 0.0, 0.0, -1.0, 0.0, 0.0, -1.0, 0.0, 0.0, -1.0, 0.0, 0.0, -1.0, 0.0, 0.0, -1.0, 0.0, 0.0, -1.0, 0.0, 0.0, -1.0, 0.0, 0.0, -1.0, 0.0, 0.0, -1.0, 0.0, 0.0, -1.0, 0.0, 0.0, -1.0, 0.0, 0.0, -1.0, 0.0, 0.0, -1.0, 0.0, 0.0, -1.0, 0.0, 0.0, -1.0, 0.0, 0.0, -1.0, 0.0, 0.0, -1.0, 0.0, 0.0, -1.0, 0.0, 0.0, -1.0, 0.0, 0.0, -1.0, 0.0, 0.0, -1.0, 0.0, 0.0, -1.0, 0.0, 0.0, -1.0, 0.0, 0.0, -1.0, 0.0, 0.0, -1.0, 0.0, 0.0, -1.0, 0.0, 0.0, -1.0, 0.0, 0.0, -1.0, 0.0, 0.0, -1.0, 0.0, 0.0, -1.0, 0.0, 0.0, -1.0, 0.0, 0.0, -1.0, 0.0, 0.0, -1.0, 0.0, 0.0, -1.0, 0.0, 0.0, -1.0, 0.0, 0.0, -1.0, 0.0, 0.0, -1.0, 0.0, 0.0, -1.0, 0.0, 0.0, -1.0, 0.0, 0.0, -1.0, 0.0, 0.0, -1.0, 0.0, 0.0, -1.0, 0.0, 0.0, -1.0, 0.0, 0.0, -1.0, 0.0, 0.0, -1.0, 0.0, 0.0, -1.0, 0.0, 0.0, -1.0, 0.0, 0.0, -1.0, 0.0, 0.0, -1.0, 0.0, 0.0, -1.0, 0.0, 0.0, -1.0, 0.0, 0.0, -1.0, 0.0, 0.0, -1.0, 0.0, -1.0, 0.0, 0.0, -1.0, 0.0, 0.0, -1.0, 0.0, 0.0, -1.0, 0.0, 0.0, -1.0, 0.0, 0.0, -1.0, 0.0, 0.0, -1.0, 0.0, 0.0, -1.0, 0.0, 0.0, -1.0, 0.0, 0.0, -1.0, 0.0, 0.0, -1.0, 0.0, 0.0, -1.0, 0.0, 0.0, -1.0, 0.0, 0.0, -1.0, 0.0, 0.0, -1.0, 0.0, 0.0, -1.0, 0.0, 0.0, -1.0, 0.0, 0.0, -1.0, 0.0, 0.0, -1.0, 0.0, 0.0, -1.0, 0.0, 0.0, -1.0, 0.0, 0.0, -1.0, 0.0, 0.0, -1.0, 0.0, 0.0, -1.0, 0.0, 0.0, -1.0, 0.0, 0.0, -1.0, 0.0, 0.0, -1.0, 0.0, 0.0, -1.0, 0.0, 0.0, -1.0, 0.0, 0.0, -1.0, 0.0, 0.0, -1.0, 0.0, 0.0, -1.0, 0.0, 0.0, -1.0, 0.0, 0.0, -1.0, 0.0, 0.0, -1.0, 0.0, 0.0, -1.0, 0.0, 0.0, -1.0, 0.0, 0.0, -1.0, 0.0, 0.0, -1.0, 0.0, 0.0, -1.0, 0.0, 0.0, -1.0, 0.0, 0.0, -1.0, 0.0, 0.0, -1.0, 0.0, 0.0, -1.0, 0.0, 0.0, -1.0, 0.0, 0.0, -1.0, 0.0, 0.0, -1.0, 0.0, 0.0, -1.0, 0.0, 0.0, -1.0, 0.0, 0.0, -1.0, 0.0, 0.0, -1.0, 0.0, 0.0, -1.0, 0.0, 0.0, -1.0, 0.0, 0.0, -1.0, 0.0, 0.0, -1.0, 0.0, 0.0, -1.0, 0.0, 0.0, -1.0, 0.0, 0.0, -1.0, 0.0, 0.0, -1.0, 0.0, 0.0, -1.0, 0.0, 0.0, -1.0, 0.0, 0.0, -1.0, 0.0, 0.0, -1.0, 0.0, 0.0, -1.0, 0.0, 0.0, -1.0, 0.0, 0.0, -1.0, 0.0, 0.0, -1.0, 0.0, 0.0, -1.0, 0.0, 0.0, -1.0, 0.0, 0.0, -1.0, 0.0, 0.0, -1.0, 0.0, 0.0, -1.0, 0.0, 0.0, -1.0, 0.0, 0.0, -1.0, 0.0, 0.0, -1.0, 0.0, 0.0, -1.0, 0.0, 0.0, -1.0, 0.0, 0.0, -1.0, 0.0, 0.0, -1.0, 0.0, 0.0, -1.0, 0.0, 0.0, -1.0, 0.0, 0.0, -1.0, 0.0, 0.0, -1.0, 0.0, 0.0, -1.0, 0.0, 0.0, 1.0, 0.0, 0.0, 1.0, 0.0, 0.0, 1.0, 0.0, 0.0, 1.0, 0.0, 0.0, 1.0, 0.0, 0.0, 1.0, 0.0, 0.0, 1.0, 0.0, 0.0, 1.0, 0.0, 0.0, 1.0, -1.252e-08, 0.0, 1.0, 0.0, 0.0, 1.0, 0.0, 0.0, 1.0, -1.252e-08, 0.0, 1.0, 0.0, 0.0, 1.0, 0.0, 0.0, 1.0, -5.809e-09, 0.0, 1.0, 0.0, 0.0, 1.0, -1.252e-08, 0.0, 1.0, -5.809e-09, 0.0, 1.0, -1.252e-08, 0.0, 1.0, 0.0, 0.0, 1.0, -1.863e-08, 0.0, 1.0, -5.809e-09, 0.0, 1.0, -1.252e-08, 0.0, 1.0, -1.863e-08, 0.0, 1.0, 0.0, 0.0, 1.0, 0.0, 0.0, 1.0, 0.0, 0.0, 1.0, 0.0, 0.0, 1.0, 0.0, 0.0, 1.0, 0.0, 0.0, 1.0, 0.0, 0.0, 1.0, 0.0, 0.0, 1.0, 0.0, 0.0, 1.0, 0.0, 0.0, 1.0, 0.0, 0.0, 1.0, 0.0, 0.0, 1.0, 0.0, 0.0, 1.0, 0.0, 0.0, 1.0, 0.0, 0.0, 1.0, 0.0, 0.0, 1.0, 0.0, 0.0, 1.0, 0.0, 0.0, 1.0, 0.0, 0.0, 1.0, 0.0, 0.0, 1.0, 0.0, 0.0, 1.0, 0.0, 0.0, 1.0, 0.0, 0.0, 1.0, 0.0, 0.0, 1.0, 0.0, 0.0, 1.0, 0.0, 0.0, 1.0, 0.0, 0.0, 1.0, 0.0, 0.0, 1.0, 0.0, 0.0, 1.0, 0.0, 0.0, 1.0, 0.0, 0.0, 1.0, 0.0, 0.0, 1.0, 0.0, 0.0, 1.0, 0.0, 0.0, 1.0, 0.0, 0.0, 1.0, 0.0, 0.0, 1.0, 0.0, 0.0, 1.0, 0.0, 0.0, 1.0, 0.0, 0.0, 1.0, 0.0, 0.0, 1.0, 0.0, 0.0, 1.0, 0.0, 0.0, 1.0, 0.0, 0.0, 1.0, 0.0, 0.0, 1.0, 0.0, 0.0, 1.0, 0.0, 0.0, 1.0, 0.0, 0.0, 1.0, 0.0])] * 3)])
me_objobject_003 = bpy.data.meshes.new('ObjObject.003')
me_objobject_003.from_pydata([(-0.3, 0.05349, 0.6151), (-0.3, -0.2465, -0.4849), (-0.3, -0.2465, 0.6151), (-0.3, 0.05349, 0.5151), (-0.3, 0.1535, 0.5151), (-0.3, 0.1535, 0.4151), (-0.3, 0.1535, -0.3849), (-0.3, 0.1535, -0.4849), (-0.3, 0.2535, 0.4151), (-0.3, 0.2535, -0.3849), (-0.2, 0.1535, -0.4849), (-0.2, -0.1465, -0.5849), (-0.2, -0.1465, -0.4849), (-0.2, 0.1535, -0.5849), (-0.2, 0.2535, -0.3849), (-0.2, 0.1535, -0.3849), (-0.2, 0.2535, -0.4849), (-0.2, 0.3535, 0.4151), (-0.2, 0.2535, 0.4151), (-0.2, 0.3535, -0.3849), (-5.96e-08, -0.04651, -0.6849), (-5.96e-08, -0.1465, -0.8849), (-5.96e-08, -0.1465, -0.6849), (-5.96e-08, -0.04651, -0.7849), (-5.96e-08, -0.04651, -0.8849), (-5.96e-08, -0.1465, -0.9849), (-5.96e-08, -0.04651, -0.9849), (-5.96e-08, 0.05349, -0.5849), (-5.96e-08, -0.04651, -0.5849), (-5.96e-08, 0.05349, -0.7849), (0.3, 0.1535, 0.3151), (0.3, 0.05349, 0.2151), (0.3, 0.05349, 0.3151), (0.3, 0.1535, 0.2151), (0.1, -0.1465, -0.6849), (0.1, -0.1465, -0.8849), (0.1, -0.04651, -0.6849), (0.1, -0.04651, -0.7849), (0.1, -0.1465, -0.9849), (0.1, -0.04651, -0.8849), (0.1, -0.04651, -0.9849), (0.1, 0.05349, -0.5849), (0.1, -0.04651, -0.5849), (0.1, 0.05349, -0.7849), (0.2, 0.05349, 0.3151), (0.2, 0.05349, 0.2151), (0.2, 0.1535, 0.3151), (0.2, 0.1535, 0.2151), (0.3, -0.1465, -0.4849), (0.3, -0.1465, -0.5849), (0.3, 0.1535, -0.4849), (0.3, 0.1535, -0.5849), (0.3, 0.1535, -0.3849), (0.3, 0.2535, -0.3849), (0.3, 0.2535, -0.4849), (0.3, 0.2535, 0.4151), (0.3, 0.3535, 0.4151), (0.3, 0.3535, -0.3849), (0.4, -0.2465, 0.6151), (0.4, -0.2465, -0.4849), (0.4, 0.05349, 0.6151), (0.4, 0.05349, 0.5151), (0.4, 0.1535, 0.5151), (0.4, 0.1535, 0.4151), (0.4, 0.1535, -0.3849), (0.4, 0.1535, -0.4849), (0.4, 0.2535, 0.4151), (0.4, 0.2535, -0.3849), (0.4, -0.2465, 0.6151), (-0.3, 0.05349, 0.6151), (-0.3, -0.2465, 0.6151), (0.4, 0.05349, 0.6151), (0.4, 0.05349, 0.5151), (-0.3, 0.1535, 0.5151), (-0.3, 0.05349, 0.5151), (0.4, 0.1535, 0.5151), (-0.2, 0.2535, 0.4151), (-0.3, 0.2535, 0.4151), (-0.3, 0.1535, 0.4151), (0.3, 0.2535, 0.4151), (-0.2, 0.3535, 0.4151), (0.3, 0.3535, 0.4151), (0.4, 0.1535, 0.4151), (0.4, 0.2535, 0.4151), (0.3, 0.05349, 0.2151), (0.2, 0.1535, 0.2151), (0.2, 0.05349, 0.2151), (0.3, 0.1535, 0.2151), (0.1, -0.1465, -0.6849), (-5.96e-08, -0.04651, -0.6849), (-5.96e-08, -0.1465, -0.6849), (0.1, -0.04651, -0.6849), (0.2, 0.05349, 0.3151), (0.2, 0.1535, 0.3151), (0.3, 0.05349, 0.3151), (0.3, 0.1535, 0.3151), (-0.3, 0.1535, -0.3849), (-0.3, 0.2535, -0.3849), (-0.2, 0.1535, -0.3849), (-0.2, 0.2535, -0.3849), (-0.2, 0.3535, -0.3849), (0.3, 0.2535, -0.3849), (0.3, 0.3535, -0.3849), (0.3, 0.1535, -0.3849), (0.4, 0.1535, -0.3849), (0.4, 0.2535, -0.3849), (-0.3, -0.2465, -0.4849), (-0.3, 0.1535, -0.4849), (-0.2, -0.1465, -0.4849), (-0.2, 0.1535, -0.4849), (0.3, -0.1465, -0.4849), (-0.2, 0.2535, -0.4849), (0.3, 0.1535, -0.4849), (0.3, 0.2535, -0.4849), (0.4, -0.2465, -0.4849), (0.4, 0.1535, -0.4849), (-0.2, -0.1465, -0.5849), (-0.2, 0.1535, -0.5849), (-5.96e-08, -0.04651, -0.5849), (-5.96e-08, 0.05349, -0.5849), (0.1, -0.04651, -0.5849), (0.1, 0.05349, -0.5849), (0.3, -0.1465, -0.5849), (0.3, 0.1535, -0.5849), (-5.96e-08, -0.04651, -0.7849), (-5.96e-08, 0.05349, -0.7849), (0.1, -0.04651, -0.7849), (0.1, 0.05349, -0.7849), (-5.96e-08, -0.1465, -0.9849), (-5.96e-08, -0.04651, -0.9849), (0.1, -0.1465, -0.9849), (0.1, -0.04651, -0.9849), (-0.3, -0.2465, -0.4849), (0.4, -0.2465, 0.6151), (-0.3, -0.2465, 0.6151), (0.4, -0.2465, -0.4849), (-0.2, -0.1465, -0.5849), (0.3, -0.1465, -0.4849), (-0.2, -0.1465, -0.4849), (0.3, -0.1465, -0.5849), (-5.96e-08, -0.1465, -0.8849), (0.1, -0.1465, -0.6849), (-5.96e-08, -0.1465, -0.6849), (0.1, -0.1465, -0.8849), (-5.96e-08, -0.1465, -0.9849), (0.1, -0.1465, -0.9849), (-5.96e-08, -0.04651, -0.6849), (0.1, -0.04651, -0.5849), (-5.96e-08, -0.04651, -0.5849), (0.1, -0.04651, -0.6849), (0.2, 0.1535, 0.2151), (0.3, 0.1535, 0.3151), (0.2, 0.1535, 0.3151), (0.3, 0.1535, 0.2151), (-5.96e-08, -0.04651, -0.7849), (0.1, -0.04651, -0.7849), (-5.96e-08, -0.04651, -0.8849), (0.1, -0.04651, -0.8849), (-5.96e-08, -0.04651, -0.9849), (0.1, -0.04651, -0.9849), (-0.3, 0.05349, 0.6151), (0.4, 0.05349, 0.6151), (-0.3, 0.05349, 0.5151), (0.4, 0.05349, 0.5151), (0.2, 0.05349, 0.3151), (0.3, 0.05349, 0.3151), (0.2, 0.05349, 0.2151), (0.3, 0.05349, 0.2151), (-5.96e-08, 0.05349, -0.5849), (0.1, 0.05349, -0.5849), (-5.96e-08, 0.05349, -0.7849), (0.1, 0.05349, -0.7849), (-0.3, 0.1535, 0.5151), (0.4, 0.1535, 0.5151), (-0.3, 0.1535, 0.4151), (0.4, 0.1535, 0.4151), (-0.3, 0.1535, -0.3849), (-0.2, 0.1535, -0.3849), (-0.3, 0.1535, -0.4849), (-0.2, 0.1535, -0.4849), (0.3, 0.1535, -0.3849), (0.4, 0.1535, -0.3849), (0.3, 0.1535, -0.4849), (0.4, 0.1535, -0.4849), (-0.2, 0.1535, -0.5849), (0.3, 0.1535, -0.5849), (-0.3, 0.2535, 0.4151), (-0.2, 0.2535, 0.4151), (-0.3, 0.2535, -0.3849), (-0.2, 0.2535, -0.3849), (0.3, 0.2535, 0.4151), (0.4, 0.2535, 0.4151), (0.3, 0.2535, -0.3849), (0.4, 0.2535, -0.3849), (-0.2, 0.2535, -0.4849), (0.3, 0.2535, -0.4849), (-0.2, 0.3535, 0.4151), (0.3, 0.3535, 0.4151), (-0.2, 0.3535, -0.3849), (0.3, 0.3535, -0.3849)], [], [(0, 1, 2), (3, 1, 0), (4, 1, 3), (5, 1, 4), (6, 1, 5), (7, 1, 6), (8, 6, 5), (9, 6, 8), (10, 11, 12), (13, 11, 10), (14, 10, 15), (16, 10, 14), (17, 14, 18), (19, 14, 17), (20, 21, 22), (23, 21, 20), (24, 25, 21), (24, 21, 23), (26, 25, 24), (27, 23, 20), (27, 20, 28), (29, 23, 27), (30, 31, 32), (33, 31, 30), (34, 35, 36), (36, 35, 37), (35, 38, 39), (37, 35, 39), (39, 38, 40), (36, 37, 41), (42, 36, 41), (41, 37, 43), (44, 45, 46), (46, 45, 47), (48, 49, 50), (50, 49, 51), (52, 50, 53), (53, 50, 54), (55, 53, 56), (56, 53, 57), (58, 59, 60), (60, 59, 61), (61, 59, 62), (62, 59, 63), (63, 59, 64), (64, 59, 65), (63, 64, 66), (66, 64, 67), (68, 69, 70), (71, 69, 68), (72, 73, 74), (75, 73, 72), (76, 77, 78), (79, 76, 78), (79, 80, 76), (81, 80, 79), (82, 79, 78), (83, 79, 82), (84, 85, 86), (87, 85, 84), (88, 89, 90), (91, 89, 88), (92, 93, 94), (94, 93, 95), (96, 97, 98), (98, 97, 99), (99, 100, 101), (101, 100, 102), (103, 101, 104), (104, 101, 105), (106, 107, 108), (108, 107, 109), (106, 108, 110), (109, 111, 112), (112, 111, 113), (106, 110, 114), (110, 112, 114), (114, 112, 115), (116, 117, 118), (118, 117, 119), (116, 118, 120), (119, 117, 121), (116, 120, 122), (120, 121, 122), (121, 117, 123), (122, 121, 123), (124, 125, 126), (126, 125, 127), (128, 129, 130), (130, 129, 131), (132, 133, 134), (135, 133, 132), (136, 137, 138), (139, 137, 136), (140, 141, 142), (143, 141, 140), (144, 143, 140), (145, 143, 144), (146, 147, 148), (149, 147, 146), (150, 151, 152), (153, 151, 150), (154, 155, 156), (156, 155, 157), (156, 157, 158), (158, 157, 159), (160, 161, 162), (162, 161, 163), (164, 165, 166), (166, 165, 167), (168, 169, 170), (170, 169, 171), (172, 173, 174), (174, 173, 175), (176, 177, 178), (178, 177, 179), (180, 181, 182), (182, 181, 183), (179, 182, 184), (184, 182, 185), (186, 187, 188), (188, 187, 189), (190, 191, 192), (192, 191, 193), (189, 192, 194), (194, 192, 195), (196, 197, 198), (198, 197, 199)])
me_objobject_003.polygons.foreach_set('use_smooth', [True] * 128)
_uv = me_objobject_003.uv_layers.new(name='UVMap')
_uv.uv.foreach_set('vector', [0.06836, 0.5, 0.06836, 0.5, 0.06836, 0.5, 0.06836, 0.5, 0.06836, 0.5, 0.06836, 0.5, 0.06836, 0.5, 0.06836, 0.5, 0.06836, 0.5, 0.06836, 0.5, 0.06836, 0.5, 0.06836, 0.5, 0.06836, 0.5, 0.06836, 0.5, 0.06836, 0.5, 0.06836, 0.5, 0.06836, 0.5, 0.06836, 0.5, 0.06836, 0.5, 0.06836, 0.5, 0.06836, 0.5, 0.06836, 0.5, 0.06836, 0.5, 0.06836, 0.5, 0.06836, 0.5, 0.06836, 0.5, 0.06836, 0.5, 0.06836, 0.5, 0.06836, 0.5, 0.06836, 0.5, 0.06836, 0.5, 0.06836, 0.5, 0.06836, 0.5, 0.06836, 0.5, 0.06836, 0.5, 0.06836, 0.5, 0.06836, 0.5, 0.06836, 0.5, 0.06836, 0.5, 0.06836, 0.5, 0.06836, 0.5, 0.06836, 0.5, 0.06836, 0.5, 0.06836, 0.5, 0.06836, 0.5, 0.06836, 0.5, 0.06836, 0.5, 0.06836, 0.5, 0.1152, 0.5, 0.1152, 0.5, 0.1152, 0.5, 0.06836, 0.5, 0.06836, 0.5, 0.06836, 0.5, 0.1152, 0.5, 0.1152, 0.5, 0.1152, 0.5, 0.06836, 0.5, 0.06836, 0.5, 0.06836, 0.5, 0.06836, 0.5, 0.06836, 0.5, 0.06836, 0.5, 0.06836, 0.5, 0.06836, 0.5, 0.06836, 0.5, 0.06836, 0.5, 0.06836, 0.5, 0.06836, 0.5, 0.06836, 0.5, 0.06836, 0.5, 0.06836, 0.5, 0.06836, 0.5, 0.06836, 0.5, 0.06836, 0.5, 0.06836, 0.5, 0.06836, 0.5, 0.06836, 0.5, 0.1152, 0.5, 0.1152, 0.5, 0.1152, 0.5, 0.06836, 0.5, 0.06836, 0.5, 0.06836, 0.5, 0.1152, 0.5, 0.1152, 0.5, 0.1152, 0.5, 0.06836, 0.5, 0.06836, 0.5, 0.06836, 0.5, 0.06836, 0.5, 0.06836, 0.5, 0.06836, 0.5, 0.06836, 0.5, 0.06836, 0.5, 0.06836, 0.5, 0.06836, 0.5, 0.06836, 0.5, 0.06836, 0.5, 0.06836, 0.5, 0.06836, 0.5, 0.06836, 0.5, 0.06836, 0.5, 0.06836, 0.5, 0.06836, 0.5, 0.06836, 0.5, 0.06836, 0.5, 0.06836, 0.5, 0.06836, 0.5, 0.06836, 0.5, 0.06836, 0.5, 0.06836, 0.5, 0.06836, 0.5, 0.06836, 0.5, 0.06836, 0.5, 0.06836, 0.5, 0.06836, 0.5, 0.06836, 0.5, 0.06836, 0.5, 0.06836, 0.5, 0.06836, 0.5, 0.06836, 0.5, 0.06836, 0.5, 0.06836, 0.5, 0.06836, 0.5, 0.06836, 0.5, 0.06836, 0.5, 0.06836, 0.5, 0.06836, 0.5, 0.06836, 0.5, 0.06836, 0.5, 0.06836, 0.5, 0.06836, 0.5, 0.06836, 0.5, 0.06836, 0.5, 0.06836, 0.5, 0.06836, 0.5, 0.06836, 0.5, 0.06836, 0.5, 0.06836, 0.5, 0.06836, 0.5, 0.06836, 0.5, 0.06836, 0.5, 0.06836, 0.5, 0.06836, 0.5, 0.06836, 0.5, 0.06836, 0.5, 0.06836, 0.5, 0.06836, 0.5, 0.06836, 0.5, 0.06836, 0.5, 0.06836, 0.5, 0.06836, 0.5, 0.06836, 0.5, 0.06836, 0.5, 0.06836, 0.5, 0.06836, 0.5, 0.06836, 0.5, 0.06836, 0.5, 0.06836, 0.5, 0.06836, 0.5, 0.06836, 0.5, 0.06836, 0.5, 0.06836, 0.5, 0.06836, 0.5, 0.06836, 0.5, 0.06836, 0.5, 0.06836, 0.5, 0.06836, 0.5, 0.06836, 0.5, 0.06836, 0.5, 0.06836, 0.5, 0.06836, 0.5, 0.06836, 0.5, 0.06836, 0.5, 0.06836, 0.5, 0.06836, 0.5, 0.06836, 0.5, 0.06836, 0.5, 0.06836, 0.5, 0.06836, 0.5, 0.06836, 0.5, 0.06836, 0.5, 0.06836, 0.5, 0.06836, 0.5, 0.06836, 0.5, 0.06836, 0.5, 0.06836, 0.5, 0.06836, 0.5, 0.06836, 0.5, 0.06836, 0.5, 0.06836, 0.5, 0.06836, 0.5, 0.06836, 0.5, 0.06836, 0.5, 0.06836, 0.5, 0.06836, 0.5, 0.06836, 0.5, 0.06836, 0.5, 0.06836, 0.5, 0.06836, 0.5, 0.06836, 0.5, 0.06836, 0.5, 0.06836, 0.5, 0.06836, 0.5, 0.06836, 0.5, 0.06836, 0.5, 0.06836, 0.5, 0.06836, 0.5, 0.06836, 0.5, 0.06836, 0.5, 0.06836, 0.5, 0.06836, 0.5, 0.06836, 0.5, 0.06836, 0.5, 0.06836, 0.5, 0.06836, 0.5, 0.06836, 0.5, 0.06836, 0.5, 0.06836, 0.5, 0.06836, 0.5, 0.06836, 0.5, 0.06836, 0.5, 0.06836, 0.5, 0.06836, 0.5, 0.06836, 0.5, 0.06836, 0.5, 0.06836, 0.5, 0.06836, 0.5, 0.06836, 0.5, 0.06836, 0.5, 0.06836, 0.5, 0.06836, 0.5, 0.06836, 0.5, 0.06836, 0.5, 0.06836, 0.5, 0.06836, 0.5, 0.06836, 0.5, 0.06836, 0.5, 0.06836, 0.5, 0.06836, 0.5, 0.06836, 0.5, 0.06836, 0.5, 0.06836, 0.5, 0.06836, 0.5, 0.06836, 0.5, 0.06836, 0.5, 0.06836, 0.5, 0.06836, 0.5, 0.06836, 0.5, 0.06836, 0.5, 0.06836, 0.5, 0.06836, 0.5, 0.06836, 0.5, 0.06836, 0.5, 0.06836, 0.5, 0.06836, 0.5, 0.06836, 0.5, 0.06836, 0.5, 0.06836, 0.5, 0.06836, 0.5, 0.06836, 0.5, 0.06836, 0.5, 0.06836, 0.5, 0.1152, 0.5, 0.1152, 0.5, 0.1152, 0.5, 0.1152, 0.5, 0.1152, 0.5, 0.1152, 0.5, 0.06836, 0.5, 0.06836, 0.5, 0.06836, 0.5, 0.06836, 0.5, 0.06836, 0.5, 0.06836, 0.5, 0.06836, 0.5, 0.06836, 0.5, 0.06836, 0.5, 0.06836, 0.5, 0.06836, 0.5, 0.06836, 0.5, 0.06836, 0.5, 0.06836, 0.5, 0.06836, 0.5, 0.06836, 0.5, 0.06836, 0.5, 0.06836, 0.5, 0.1152, 0.5, 0.1152, 0.5, 0.1152, 0.5, 0.1152, 0.5, 0.1152, 0.5, 0.1152, 0.5, 0.06836, 0.5, 0.06836, 0.5, 0.06836, 0.5, 0.06836, 0.5, 0.06836, 0.5, 0.06836, 0.5, 0.06836, 0.5, 0.06836, 0.5, 0.06836, 0.5, 0.06836, 0.5, 0.06836, 0.5, 0.06836, 0.5, 0.06836, 0.5, 0.06836, 0.5, 0.06836, 0.5, 0.06836, 0.5, 0.06836, 0.5, 0.06836, 0.5, 0.1152, 0.5, 0.1152, 0.5, 0.1152, 0.5, 0.1152, 0.5, 0.1152, 0.5, 0.1152, 0.5, 0.06836, 0.5, 0.06836, 0.5, 0.06836, 0.5, 0.06836, 0.5, 0.06836, 0.5, 0.06836, 0.5, 0.06836, 0.5, 0.06836, 0.5, 0.06836, 0.5, 0.06836, 0.5, 0.06836, 0.5, 0.06836, 0.5, 0.06836, 0.5, 0.06836, 0.5, 0.06836, 0.5, 0.06836, 0.5, 0.06836, 0.5, 0.06836, 0.5, 0.06836, 0.5, 0.06836, 0.5, 0.06836, 0.5, 0.06836, 0.5, 0.06836, 0.5, 0.06836, 0.5, 0.06836, 0.5, 0.06836, 0.5, 0.06836, 0.5, 0.06836, 0.5, 0.06836, 0.5, 0.06836, 0.5, 0.06836, 0.5, 0.06836, 0.5, 0.06836, 0.5, 0.06836, 0.5, 0.06836, 0.5, 0.06836, 0.5, 0.06836, 0.5, 0.06836, 0.5, 0.06836, 0.5, 0.06836, 0.5, 0.06836, 0.5, 0.06836, 0.5, 0.06836, 0.5, 0.06836, 0.5, 0.06836, 0.5, 0.06836, 0.5, 0.06836, 0.5, 0.06836, 0.5, 0.06836, 0.5, 0.06836, 0.5, 0.06836, 0.5, 0.06836, 0.5, 0.06836, 0.5, 0.06836, 0.5, 0.06836, 0.5, 0.06836, 0.5, 0.06836, 0.5, 0.06836, 0.5, 0.06836, 0.5, 0.06836, 0.5, 0.06836, 0.5, 0.06836, 0.5, 0.06836, 0.5, 0.06836, 0.5, 0.06836, 0.5, 0.06836, 0.5])
me_objobject_003.materials.append(mat_palette)
me_objobject_003.use_remesh_fix_poles = True
me_objobject_003.use_remesh_preserve_attributes = False
me_objobject_003.use_mirror_vertex_groups = False
me_objobject_003.update()
me_objobject_003.normals_split_custom_set([tuple(v) for v in zip(*[iter([-1.0, 0.0, 0.0, -1.0, 0.0, 0.0, -1.0, 0.0, 0.0, -1.0, 0.0, 0.0, -1.0, 0.0, 0.0, -1.0, 0.0, 0.0, -1.0, 0.0, 0.0, -1.0, 0.0, 0.0, -1.0, 0.0, 0.0, -1.0, 0.0, 0.0, -1.0, 0.0, 0.0, -1.0, 0.0, 0.0, -1.0, 0.0, 0.0, -1.0, 0.0, 0.0, -1.0, 0.0, 0.0, -1.0, 0.0, 0.0, -1.0, 0.0, 0.0, -1.0, 0.0, 0.0, -1.0, 0.0, 0.0, -1.0, 0.0, 0.0, -1.0, 0.0, 0.0, -1.0, 0.0, 0.0, -1.0, 0.0, 0.0, -1.0, 0.0, 0.0, -1.0, 0.0, 0.0, -1.0, 0.0, 0.0, -1.0, 0.0, 0.0, -1.0, 0.0, 0.0, -1.0, 0.0, 0.0, -1.0, 0.0, 0.0, -1.0, 0.0, 0.0, -1.0, 0.0, 0.0, -1.0, 0.0, 0.0, -1.0, 0.0, 0.0, -1.0, 0.0, 0.0, -1.0, 0.0, 0.0, -1.0, 0.0, 0.0, -1.0, 0.0, 0.0, -1.0, 0.0, 0.0, -1.0, 0.0, 0.0, -1.0, 0.0, 0.0, -1.0, 0.0, 0.0, -1.0, 0.0, 0.0, -1.0, 0.0, 0.0, -1.0, 0.0, 0.0, -1.0, 0.0, 0.0, -1.0, 0.0, 0.0, -1.0, 0.0, 0.0, -1.0, 0.0, 0.0, -1.0, 0.0, 0.0, -1.0, 0.0, 0.0, -1.0, 0.0, 0.0, -1.0, 0.0, 0.0, -1.0, 0.0, 0.0, -1.0, 0.0, 0.0, -1.0, 0.0, 0.0, -1.0, 0.0, 0.0, -1.0, 0.0, 0.0, -1.0, 0.0, 0.0, -1.0, 0.0, 0.0, -1.0, 0.0, 0.0, -1.0, 0.0, 0.0, -1.0, 0.0, 0.0, -1.0, 0.0, 0.0, -1.0, 0.0, 0.0, -1.0, 0.0, 0.0, -1.0, 0.0, 0.0, -1.0, 0.0, 0.0, -1.0, 0.0, 0.0, -1.0, 0.0, 0.0, -1.0, 0.0, 0.0, -1.0, 0.0, 0.0, 1.0, 0.0, 0.0, 1.0, 1.907e-08, 0.0, 1.0, -1.679e-07, 0.0, 1.0, -1.679e-07, 0.0, 1.0, 1.907e-08, 0.0, 1.0, 5.648e-08, 0.0, 1.0, 1.907e-08, 0.0, 1.0, 0.0, 0.0, 1.0, 0.0, 0.0, 1.0, 5.648e-08, 0.0, 1.0, 1.907e-08, 0.0, 1.0, 0.0, 0.0, 1.0, 0.0, 0.0, 1.0, 0.0, 0.0, 1.0, 0.0, 0.0, 1.0, -1.679e-07, 0.0, 1.0, 5.648e-08, 0.0, 1.0, -7.63e-08, 0.0, 1.0, 0.0, 0.0, 1.0, -1.679e-07, 0.0, 1.0, -7.63e-08, 0.0, 1.0, -7.63e-08, 0.0, 1.0, 5.648e-08, 0.0, 1.0, 0.0, 0.0, 1.0, 0.0, 0.0, 1.0, 0.0, 0.0, 1.0, 0.0, 0.0, 1.0, 0.0, 0.0, 1.0, 0.0, 0.0, 1.0, 0.0, 0.0, 1.0, 0.0, 0.0, 1.0, 0.0, 0.0, 1.0, 0.0, 0.0, 1.0, 0.0, 0.0, 1.0, 0.0, 0.0, 1.0, 0.0, 0.0, 1.0, 0.0, 0.0, 1.0, 0.0, 0.0, 1.0, 0.0, 0.0, 1.0, 0.0, 0.0, 1.0, 0.0, 0.0, 1.0, 0.0, 0.0, 1.0, 0.0, 0.0, 1.0, 0.0, 0.0, 1.0, 0.0, 0.0, 1.0, 0.0, 0.0, 1.0, 0.0, 0.0, 1.0, 0.0, 0.0, 1.0, 0.0, 0.0, 1.0, -9.877e-08, 0.0, 1.0, 0.0, 0.0, 1.0, 0.0, 0.0, 1.0, -9.877e-08, 0.0, 1.0, 0.0, 0.0, 1.0, 0.0, 0.0, 1.0, -9.877e-08, 0.0, 1.0, 3.609e-07, 0.0, 1.0, 3.609e-07, 0.0, 1.0, -9.877e-08, 0.0, 1.0, 8.405e-07, 0.0, 1.0, 8.405e-07, 0.0, 1.0, -9.877e-08, 0.0, 1.0, -8.971e-08, 0.0, 1.0, -8.971e-08, 0.0, 1.0, -9.877e-08, 0.0, 1.0, 0.0, 0.0, 1.0, 8.405e-07, 0.0, 1.0, -8.971e-08, 0.0, 1.0, 0.0, 0.0, 1.0, 0.0, 0.0, 1.0, -8.971e-08, 0.0, 1.0, 0.0, 0.0, 0.0, 0.0, 1.0, 0.0, 0.0, 1.0, 0.0, 0.0, 1.0, 0.0, 0.0, 1.0, 0.0, 0.0, 1.0, 0.0, 0.0, 1.0, 0.0, 0.0, 1.0, 0.0, 0.0, 1.0, 0.0, 0.0, 1.0, 0.0, 0.0, 1.0, 0.0, 0.0, 1.0, 0.0, 0.0, 1.0, 0.0, 0.0, 1.0, 0.0, 0.0, 1.0, 0.0, 0.0, 1.0, 0.0, 0.0, 1.0, 0.0, 0.0, 1.0, 0.0, 0.0, 1.0, 0.0, 0.0, 1.0, 0.0, 0.0, 1.0, 0.0, 0.0, 1.0, 0.0, 0.0, 1.0, 0.0, 0.0, 1.0, 0.0, 0.0, 1.0, 0.0, 0.0, 1.0, 0.0, 0.0, 1.0, 0.0, 0.0, 1.0, 0.0, 0.0, 1.0, 0.0, 0.0, 1.0, 0.0, 0.0, 1.0, 0.0, 0.0, 1.0, 0.0, 0.0, 1.0, 0.0, 0.0, 1.0, 0.0, 0.0, 1.0, 0.0, 0.0, 1.0, 0.0, 0.0, 1.0, 0.0, 0.0, 1.0, 0.0, 0.0, 1.0, 0.0, 0.0, 1.0, 0.0, 0.0, 1.0, 0.0, 0.0, 1.0, 0.0, 0.0, 1.0, 0.0, 0.0, -1.0, 0.0, 0.0, -1.0, 0.0, 0.0, -1.0, 0.0, 0.0, -1.0, 0.0, 0.0, -1.0, 0.0, 0.0, -1.0, 0.0, 0.0, -1.0, 0.0, 0.0, -1.0, 0.0, 0.0, -1.0, 0.0, 0.0, -1.0, 0.0, 0.0, -1.0, 0.0, 0.0, -1.0, 0.0, 0.0, -1.0, 0.0, 0.0, -1.0, 0.0, 0.0, -1.0, 0.0, 0.0, -1.0, 0.0, 0.0, -1.0, 0.0, 0.0, -1.0, 0.0, 0.0, -1.0, 0.0, 0.0, -1.0, 0.0, 0.0, -1.0, 0.0, 0.0, -1.0, 0.0, 0.0, -1.0, 0.0, 0.0, -1.0, 3.725e-07, 0.0, -1.0, 1.526e-07, 0.0, -1.0, 3.217e-07, 0.0, -1.0, 3.217e-07, 0.0, -1.0, 1.526e-07, 0.0, -1.0, 0.0, 0.0, -1.0, 3.725e-07, 0.0, -1.0, 3.217e-07, 0.0, -1.0, 0.0, 0.0, -1.0, 0.0, 0.0, -1.0, 0.0, 0.0, -1.0, 0.0, 0.0, -1.0, 0.0, 0.0, -1.0, 0.0, 0.0, -1.0, 0.0, 0.0, -1.0, 3.725e-07, 0.0, -1.0, 0.0, 0.0, -1.0, 0.0, 0.0, -1.0, 0.0, 0.0, -1.0, 0.0, 0.0, -1.0, 0.0, 0.0, -1.0, 0.0, 0.0, -1.0, 0.0, 0.0, -1.0, 0.0, 0.0, -1.0, -1.751e-07, 0.0, -1.0, -1.242e-07, 0.0, -1.0, -6.582e-08, 0.0, -1.0, -6.582e-08, 0.0, -1.0, -1.242e-07, 0.0, -1.0, 0.0, 0.0, -1.0, -1.751e-07, 0.0, -1.0, -6.582e-08, 0.0, -1.0, 0.0, 0.0, -1.0, 0.0, 0.0, -1.0, -1.242e-07, 0.0, -1.0, 6.583e-08, 0.0, -1.0, -1.751e-07, 0.0, -1.0, 0.0, 0.0, -1.0, 1.242e-07, 0.0, -1.0, 0.0, 0.0, -1.0, 6.583e-08, 0.0, -1.0, 1.242e-07, 0.0, -1.0, 6.583e-08, 0.0, -1.0, -1.242e-07, 0.0, -1.0, 1.75e-07, 0.0, -1.0, 1.242e-07, 0.0, -1.0, 6.583e-08, 0.0, -1.0, 1.75e-07, 0.0, -1.0, 0.0, 0.0, -1.0, 0.0, 0.0, -1.0, 0.0, 0.0, -1.0, 0.0, 0.0, -1.0, 0.0, 0.0, -1.0, 0.0, 0.0, -1.0, 0.0, 0.0, -1.0, 0.0, 0.0, -1.0, 0.0, 0.0, -1.0, 0.0, 0.0, -1.0, 0.0, 0.0, -1.0, 0.0, 0.0, -1.0, 0.0, -1.0, 0.0, 0.0, -1.0, 0.0, 0.0, -1.0, 0.0, 0.0, -1.0, 0.0, 0.0, -1.0, 0.0, 0.0, -1.0, 0.0, 0.0, -1.0, 0.0, 0.0, -1.0, 0.0, 0.0, -1.0, 0.0, 0.0, -1.0, 0.0, 0.0, -1.0, 0.0, 0.0, -1.0, 0.0, 0.0, -1.0, 0.0, 0.0, -1.0, 0.0, 0.0, -1.0, 0.0, 0.0, -1.0, 0.0, 0.0, -1.0, 0.0, 0.0, -1.0, 0.0, 0.0, -1.0, 0.0, 0.0, -1.0, 0.0, 0.0, -1.0, 0.0, 0.0, -1.0, 0.0, 0.0, -1.0, 0.0, 0.0, -1.0, 0.0, 0.0, -1.0, 0.0, 0.0, -1.0, 0.0, 0.0, -1.0, 0.0, 0.0, -1.0, 0.0, 0.0, -1.0, 0.0, 0.0, -1.0, 0.0, 0.0, -1.0, 0.0, 0.0, -1.0, 0.0, 0.0, -1.0, 0.0, 0.0, -1.0, 0.0, 0.0, -1.0, 0.0, 0.0, -1.0, 0.0, 0.0, 1.0, 0.0, 0.0, 1.0, 0.0, 0.0, 1.0, 0.0, 0.0, 1.0, 0.0, 0.0, 1.0, 0.0, 0.0, 1.0, 0.0, 0.0, 1.0, 0.0, 0.0, 1.0, 0.0, 0.0, 1.0, 0.0, 0.0, 1.0, 0.0, 0.0, 1.0, 0.0, 0.0, 1.0, 0.0, 0.0, 1.0, 0.0, 0.0, 1.0, 0.0, 0.0, 1.0, 0.0, 0.0, 1.0, 0.0, 0.0, 1.0, 0.0, 0.0, 1.0, 0.0, 0.0, 1.0, 0.0, 0.0, 1.0, 0.0, 0.0, 1.0, 0.0, 0.0, 1.0, 0.0, 0.0, 1.0, 0.0, 0.0, 1.0, 0.0, 0.0, 1.0, 0.0, 0.0, 1.0, 0.0, 0.0, 1.0, 0.0, 0.0, 1.0, 0.0, 0.0, 1.0, 0.0, 0.0, 1.0, 0.0, 0.0, 1.0, 0.0, 0.0, 1.0, 0.0, 0.0, 1.0, 0.0, 0.0, 1.0, 0.0, 0.0, 1.0, 0.0, 0.0, 1.0, 0.0, 0.0, 1.0, 0.0, 0.0, 1.0, 0.0, 0.0, 1.0, 0.0, 0.0, 1.0, 0.0, 0.0, 1.0, 0.0, 0.0, 1.0, 0.0, 0.0, 1.0, 0.0, 0.0, 1.0, 0.0, 0.0, 1.0, 0.0, 0.0, 1.0, 0.0, 0.0, 1.0, 0.0, 0.0, 1.0, 0.0, 0.0, 1.0, 0.0, 0.0, 1.0, 0.0, 0.0, 1.0, 0.0, 0.0, 1.0, 0.0, 0.0, 1.0, 0.0, 0.0, 1.0, 0.0, 0.0, 1.0, 0.0, 0.0, 1.0, 0.0, 0.0, 1.0, 0.0, 0.0, 1.0, 0.0, 0.0, 1.0, 0.0, 0.0, 1.0, 0.0, 0.0, 1.0, 0.0, 0.0, 1.0, 0.0, 0.0, 1.0, 0.0, 0.0, 1.0, 0.0, 0.0, 1.0, 0.0, 0.0, 1.0, 0.0, 0.0, 1.0, 0.0, 0.0, 1.0, 0.0, 0.0, 1.0, 0.0, 0.0, 1.0, 0.0, 0.0, 1.0, 0.0, 0.0, 1.0, 0.0, 0.0, 1.0, 0.0, 0.0, 1.0, 0.0, 0.0, 1.0, 0.0, 0.0, 1.0, 0.0, 0.0, 1.0, 0.0, 0.0, 1.0, 0.0])] * 3)])
me_objobject_004 = bpy.data.meshes.new('ObjObject.004')
me_objobject_004.from_pydata([(-0.09707, -0.3597, 0.2194), (-0.09707, -0.4597, -0.08055), (-0.09707, -0.4597, 0.2194), (-0.09707, -0.3597, 0.1194), (-0.09707, -0.3597, -0.08055), (-0.09707, 0.04026, 0.1194), (-0.09707, 0.04026, -0.08055), (0.1029, -0.4597, 0.2194), (0.1029, -0.4597, -0.08055), (0.1029, -0.3597, 0.2194), (0.1029, -0.3597, 0.1194), (0.1029, -0.3597, -0.08055), (0.1029, 0.04026, 0.1194), (0.1029, 0.04026, -0.08055), (0.1029, -0.4597, 0.2194), (-0.09707, -0.3597, 0.2194), (-0.09707, -0.4597, 0.2194), (0.1029, -0.3597, 0.2194), (0.1029, -0.3597, 0.1194), (-0.09707, 0.04026, 0.1194), (-0.09707, -0.3597, 0.1194), (0.1029, 0.04026, 0.1194), (-0.09707, -0.4597, -0.08055), (-0.09707, -0.3597, -0.08055), (0.1029, -0.4597, -0.08055), (-0.09707, 0.04026, -0.08055), (0.1029, -0.3597, -0.08055), (0.1029, 0.04026, -0.08055), (-0.09707, -0.4597, -0.08055), (0.1029, -0.4597, 0.2194), (-0.09707, -0.4597, 0.2194), (0.1029, -0.4597, -0.08055), (-0.09707, -0.3597, 0.2194), (0.1029, -0.3597, 0.2194), (-0.09707, -0.3597, 0.1194), (0.1029, -0.3597, 0.1194), (-0.09707, 0.04026, 0.1194), (0.1029, 0.04026, 0.1194), (-0.09707, 0.04026, -0.08055), (0.1029, 0.04026, -0.08055)], [], [(0, 1, 2), (3, 1, 0), (4, 1, 3), (5, 4, 3), (6, 4, 5), (7, 8, 9), (9, 8, 10), (10, 8, 11), (10, 11, 12), (12, 11, 13), (14, 15, 16), (17, 15, 14), (18, 19, 20), (21, 19, 18), (22, 23, 24), (23, 25, 26), (24, 23, 26), (26, 25, 27), (28, 29, 30), (31, 29, 28), (32, 33, 34), (34, 33, 35), (36, 37, 38), (38, 37, 39)])
me_objobject_004.polygons.foreach_set('use_smooth', [True] * 24)
_uv = me_objobject_004.uv_layers.new(name='UVMap')
_uv.uv.foreach_set('vector', [0.08789, 0.5, 0.08789, 0.5, 0.08789, 0.5, 0.08789, 0.5, 0.08789, 0.5, 0.08789, 0.5, 0.08789, 0.5, 0.08789, 0.5, 0.08789, 0.5, 0.06836, 0.5, 0.06836, 0.5, 0.06836, 0.5, 0.06836, 0.5, 0.06836, 0.5, 0.06836, 0.5, 0.08789, 0.5, 0.08789, 0.5, 0.08789, 0.5, 0.08789, 0.5, 0.08789, 0.5, 0.08789, 0.5, 0.08789, 0.5, 0.08789, 0.5, 0.08789, 0.5, 0.06836, 0.5, 0.06836, 0.5, 0.06836, 0.5, 0.06836, 0.5, 0.06836, 0.5, 0.06836, 0.5, 0.08789, 0.5, 0.08789, 0.5, 0.08789, 0.5, 0.08789, 0.5, 0.08789, 0.5, 0.08789, 0.5, 0.06836, 0.5, 0.06836, 0.5, 0.06836, 0.5, 0.06836, 0.5, 0.06836, 0.5, 0.06836, 0.5, 0.08789, 0.5, 0.08789, 0.5, 0.08789, 0.5, 0.06836, 0.5, 0.06836, 0.5, 0.06836, 0.5, 0.08789, 0.5, 0.08789, 0.5, 0.08789, 0.5, 0.06836, 0.5, 0.06836, 0.5, 0.06836, 0.5, 0.08789, 0.5, 0.08789, 0.5, 0.08789, 0.5, 0.08789, 0.5, 0.08789, 0.5, 0.08789, 0.5, 0.08789, 0.5, 0.08789, 0.5, 0.08789, 0.5, 0.08789, 0.5, 0.08789, 0.5, 0.08789, 0.5, 0.06836, 0.5, 0.06836, 0.5, 0.06836, 0.5, 0.06836, 0.5, 0.06836, 0.5, 0.06836, 0.5])
me_objobject_004.materials.append(mat_palette)
me_objobject_004.use_remesh_fix_poles = True
me_objobject_004.use_remesh_preserve_attributes = False
me_objobject_004.use_mirror_vertex_groups = False
me_objobject_004.update()
me_objobject_004.normals_split_custom_set([tuple(v) for v in zip(*[iter([-1.0, 7.63e-08, 0.0, -1.0, 3.365e-08, 0.0, -1.0, 0.0, 0.0, -1.0, 2.117e-07, 0.0, -1.0, 3.365e-08, 0.0, -1.0, 7.63e-08, 0.0, -1.0, 0.0, 0.0, -1.0, 3.365e-08, 0.0, -1.0, 2.117e-07, 0.0, -1.0, 0.0, 0.0, -1.0, 0.0, 0.0, -1.0, 2.117e-07, 0.0, -1.0, 0.0, 0.0, -1.0, 0.0, 0.0, -1.0, 0.0, 0.0, 1.0, 0.0, 0.0, 1.0, 0.0, 0.0, 1.0, 0.0, 0.0, 1.0, 0.0, 0.0, 1.0, 0.0, 0.0, 1.0, 0.0, 0.0, 1.0, 0.0, 0.0, 1.0, 0.0, 0.0, 1.0, 0.0, 0.0, 1.0, 0.0, 0.0, 1.0, 0.0, 0.0, 1.0, 0.0, 0.0, 1.0, 0.0, 0.0, 1.0, 0.0, 0.0, 1.0, 0.0, 0.0, 0.0, 0.0, 1.0, 0.0, 0.0, 1.0, 0.0, 0.0, 1.0, 0.0, 0.0, 1.0, 0.0, 0.0, 1.0, 0.0, 0.0, 1.0, 0.0, 0.0, 1.0, 0.0, 0.0, 1.0, 0.0, 0.0, 1.0, 0.0, 0.0, 1.0, 0.0, 0.0, 1.0, 0.0, 0.0, 1.0, 0.0, 0.0, -1.0, 0.0, 0.0, -1.0, 0.0, 0.0, -1.0, 0.0, 0.0, -1.0, 0.0, 0.0, -1.0, 0.0, 0.0, -1.0, 0.0, 0.0, -1.0, 0.0, 0.0, -1.0, 0.0, 0.0, -1.0, 0.0, 0.0, -1.0, 0.0, 0.0, -1.0, 0.0, 0.0, -1.0, 0.0, -1.0, 0.0, 0.0, -1.0, 0.0, 0.0, -1.0, 0.0, 0.0, -1.0, 0.0, 0.0, -1.0, 0.0, 0.0, -1.0, 0.0, 0.0, 1.0, 0.0, 0.0, 1.0, 0.0, 0.0, 1.0, 0.0, 0.0, 1.0, 0.0, 0.0, 1.0, 0.0, 0.0, 1.0, 0.0, 0.0, 1.0, 0.0, 0.0, 1.0, 0.0, 0.0, 1.0, 0.0, 0.0, 1.0, 0.0, 0.0, 1.0, 0.0, 0.0, 1.0, 0.0])] * 3)])
me_objobject_005 = bpy.data.meshes.new('ObjObject.005')
me_objobject_005.from_pydata([(-0.1035, -0.3387, 0.2036), (-0.1035, -0.4387, -0.09642), (-0.1035, -0.4387, 0.2036), (-0.1035, -0.3387, 0.1036), (-0.1035, -0.3387, -0.09642), (-0.1035, 0.06133, 0.1036), (-0.1035, 0.06133, -0.09642), (0.09645, -0.4387, 0.2036), (0.09645, -0.4387, -0.09642), (0.09645, -0.3387, 0.2036), (0.09645, -0.3387, 0.1036), (0.09645, -0.3387, -0.09642), (0.09645, 0.06133, 0.1036), (0.09645, 0.06133, -0.09642), (0.09645, -0.4387, 0.2036), (-0.1035, -0.3387, 0.2036), (-0.1035, -0.4387, 0.2036), (0.09645, -0.3387, 0.2036), (0.09645, -0.3387, 0.1036), (-0.1035, 0.06133, 0.1036), (-0.1035, -0.3387, 0.1036), (0.09645, 0.06133, 0.1036), (-0.1035, -0.4387, -0.09642), (-0.1035, -0.3387, -0.09642), (0.09645, -0.4387, -0.09642), (-0.1035, 0.06133, -0.09642), (0.09645, -0.3387, -0.09642), (0.09645, 0.06133, -0.09642), (-0.1035, -0.4387, -0.09642), (0.09645, -0.4387, 0.2036), (-0.1035, -0.4387, 0.2036), (0.09645, -0.4387, -0.09642), (-0.1035, -0.3387, 0.2036), (0.09645, -0.3387, 0.2036), (-0.1035, -0.3387, 0.1036), (0.09645, -0.3387, 0.1036), (-0.1035, 0.06133, 0.1036), (0.09645, 0.06133, 0.1036), (-0.1035, 0.06133, -0.09642), (0.09645, 0.06133, -0.09642)], [], [(0, 1, 2), (3, 1, 0), (4, 1, 3), (5, 4, 3), (6, 4, 5), (7, 8, 9), (9, 8, 10), (10, 8, 11), (10, 11, 12), (12, 11, 13), (14, 15, 16), (17, 15, 14), (18, 19, 20), (21, 19, 18), (22, 23, 24), (23, 25, 26), (24, 23, 26), (26, 25, 27), (28, 29, 30), (31, 29, 28), (32, 33, 34), (34, 33, 35), (36, 37, 38), (38, 37, 39)])
me_objobject_005.polygons.foreach_set('use_smooth', [True] * 24)
_uv = me_objobject_005.uv_layers.new(name='UVMap')
_uv.uv.foreach_set('vector', [0.08789, 0.5, 0.08789, 0.5, 0.08789, 0.5, 0.08789, 0.5, 0.08789, 0.5, 0.08789, 0.5, 0.08789, 0.5, 0.08789, 0.5, 0.08789, 0.5, 0.06836, 0.5, 0.06836, 0.5, 0.06836, 0.5, 0.06836, 0.5, 0.06836, 0.5, 0.06836, 0.5, 0.08789, 0.5, 0.08789, 0.5, 0.08789, 0.5, 0.08789, 0.5, 0.08789, 0.5, 0.08789, 0.5, 0.08789, 0.5, 0.08789, 0.5, 0.08789, 0.5, 0.06836, 0.5, 0.06836, 0.5, 0.06836, 0.5, 0.06836, 0.5, 0.06836, 0.5, 0.06836, 0.5, 0.08789, 0.5, 0.08789, 0.5, 0.08789, 0.5, 0.08789, 0.5, 0.08789, 0.5, 0.08789, 0.5, 0.06836, 0.5, 0.06836, 0.5, 0.06836, 0.5, 0.06836, 0.5, 0.06836, 0.5, 0.06836, 0.5, 0.08789, 0.5, 0.08789, 0.5, 0.08789, 0.5, 0.06836, 0.5, 0.06836, 0.5, 0.06836, 0.5, 0.08789, 0.5, 0.08789, 0.5, 0.08789, 0.5, 0.06836, 0.5, 0.06836, 0.5, 0.06836, 0.5, 0.08789, 0.5, 0.08789, 0.5, 0.08789, 0.5, 0.08789, 0.5, 0.08789, 0.5, 0.08789, 0.5, 0.08789, 0.5, 0.08789, 0.5, 0.08789, 0.5, 0.08789, 0.5, 0.08789, 0.5, 0.08789, 0.5, 0.06836, 0.5, 0.06836, 0.5, 0.06836, 0.5, 0.06836, 0.5, 0.06836, 0.5, 0.06836, 0.5])
me_objobject_005.materials.append(mat_palette)
me_objobject_005.use_remesh_fix_poles = True
me_objobject_005.use_remesh_preserve_attributes = False
me_objobject_005.use_mirror_vertex_groups = False
me_objobject_005.update()
me_objobject_005.normals_split_custom_set([tuple(v) for v in zip(*[iter([-1.0, 0.0, 0.0, -1.0, 0.0, 0.0, -1.0, 0.0, 0.0, -1.0, 0.0, 0.0, -1.0, 0.0, 0.0, -1.0, 0.0, 0.0, -1.0, 0.0, 0.0, -1.0, 0.0, 0.0, -1.0, 0.0, 0.0, -1.0, 0.0, 0.0, -1.0, 0.0, 0.0, -1.0, 0.0, 0.0, -1.0, 0.0, 0.0, -1.0, 0.0, 0.0, -1.0, 0.0, 0.0, 1.0, 0.0, 0.0, 1.0, 3.365e-08, 0.0, 1.0, 7.63e-08, 0.0, 1.0, 7.63e-08, 0.0, 1.0, 3.365e-08, 0.0, 1.0, 2.117e-07, 0.0, 1.0, 2.117e-07, 0.0, 1.0, 3.365e-08, 0.0, 1.0, 0.0, 0.0, 1.0, 2.117e-07, 0.0, 1.0, 0.0, 0.0, 1.0, 0.0, 0.0, 1.0, 0.0, 0.0, 1.0, 0.0, 0.0, 1.0, 0.0, 0.0, 0.0, 0.0, 1.0, 0.0, 0.0, 1.0, 0.0, 0.0, 1.0, 0.0, 0.0, 1.0, 0.0, 0.0, 1.0, 0.0, 0.0, 1.0, 0.0, 0.0, 1.0, 0.0, 0.0, 1.0, 0.0, 0.0, 1.0, 0.0, 0.0, 1.0, 0.0, 0.0, 1.0, 0.0, 0.0, 1.0, 0.0, 0.0, -1.0, 0.0, 0.0, -1.0, 0.0, 0.0, -1.0, 0.0, 0.0, -1.0, 0.0, 0.0, -1.0, 0.0, 0.0, -1.0, 0.0, 0.0, -1.0, 0.0, 0.0, -1.0, 0.0, 0.0, -1.0, 0.0, 0.0, -1.0, 0.0, 0.0, -1.0, 0.0, 0.0, -1.0, 0.0, -1.0, 0.0, 0.0, -1.0, 0.0, 0.0, -1.0, 0.0, 0.0, -1.0, 0.0, 0.0, -1.0, 0.0, 0.0, -1.0, 0.0, 0.0, 1.0, 0.0, 0.0, 1.0, 0.0, 0.0, 1.0, 0.0, 0.0, 1.0, 0.0, 0.0, 1.0, 0.0, 0.0, 1.0, 0.0, 0.0, 1.0, 0.0, 0.0, 1.0, 0.0, 0.0, 1.0, 0.0, 0.0, 1.0, 0.0, 0.0, 1.0, 0.0, 0.0, 1.0, 0.0])] * 3)])
me_objobject_006 = bpy.data.meshes.new('ObjObject.006')
me_objobject_006.from_pydata([(-0.09823, -0.315, 0.1715), (-0.09823, -0.415, -0.1285), (-0.09823, -0.415, 0.1715), (-0.09823, -0.315, 0.07149), (-0.09823, -0.315, -0.1285), (-0.09823, 0.08504, 0.07149), (-0.09823, 0.08504, -0.1285), (0.1018, -0.415, 0.1715), (0.1018, -0.415, -0.1285), (0.1018, -0.315, 0.1715), (0.1018, -0.315, 0.07149), (0.1018, -0.315, -0.1285), (0.1018, 0.08504, 0.07149), (0.1018, 0.08504, -0.1285), (0.1018, -0.415, 0.1715), (-0.09823, -0.315, 0.1715), (-0.09823, -0.415, 0.1715), (0.1018, -0.315, 0.1715), (0.1018, -0.315, 0.07149), (-0.09823, 0.08504, 0.07149), (-0.09823, -0.315, 0.07149), (0.1018, 0.08504, 0.07149), (-0.09823, -0.415, -0.1285), (-0.09823, -0.315, -0.1285), (0.1018, -0.415, -0.1285), (-0.09823, 0.08504, -0.1285), (0.1018, -0.315, -0.1285), (0.1018, 0.08504, -0.1285), (-0.09823, -0.415, -0.1285), (0.1018, -0.415, 0.1715), (-0.09823, -0.415, 0.1715), (0.1018, -0.415, -0.1285), (-0.09823, -0.315, 0.1715), (0.1018, -0.315, 0.1715), (-0.09823, -0.315, 0.07149), (0.1018, -0.315, 0.07149), (-0.09823, 0.08504, 0.07149), (0.1018, 0.08504, 0.07149), (-0.09823, 0.08504, -0.1285), (0.1018, 0.08504, -0.1285)], [], [(0, 1, 2), (3, 1, 0), (4, 1, 3), (5, 4, 3), (6, 4, 5), (7, 8, 9), (9, 8, 10), (10, 8, 11), (10, 11, 12), (12, 11, 13), (14, 15, 16), (17, 15, 14), (18, 19, 20), (21, 19, 18), (22, 23, 24), (23, 25, 26), (24, 23, 26), (26, 25, 27), (28, 29, 30), (31, 29, 28), (32, 33, 34), (34, 33, 35), (36, 37, 38), (38, 37, 39)])
me_objobject_006.polygons.foreach_set('use_smooth', [True] * 24)
_uv = me_objobject_006.uv_layers.new(name='UVMap')
_uv.uv.foreach_set('vector', [0.08789, 0.5, 0.08789, 0.5, 0.08789, 0.5, 0.08789, 0.5, 0.08789, 0.5, 0.08789, 0.5, 0.08789, 0.5, 0.08789, 0.5, 0.08789, 0.5, 0.06836, 0.5, 0.06836, 0.5, 0.06836, 0.5, 0.06836, 0.5, 0.06836, 0.5, 0.06836, 0.5, 0.08789, 0.5, 0.08789, 0.5, 0.08789, 0.5, 0.08789, 0.5, 0.08789, 0.5, 0.08789, 0.5, 0.08789, 0.5, 0.08789, 0.5, 0.08789, 0.5, 0.06836, 0.5, 0.06836, 0.5, 0.06836, 0.5, 0.06836, 0.5, 0.06836, 0.5, 0.06836, 0.5, 0.08789, 0.5, 0.08789, 0.5, 0.08789, 0.5, 0.08789, 0.5, 0.08789, 0.5, 0.08789, 0.5, 0.06836, 0.5, 0.06836, 0.5, 0.06836, 0.5, 0.06836, 0.5, 0.06836, 0.5, 0.06836, 0.5, 0.08789, 0.5, 0.08789, 0.5, 0.08789, 0.5, 0.06836, 0.5, 0.06836, 0.5, 0.06836, 0.5, 0.08789, 0.5, 0.08789, 0.5, 0.08789, 0.5, 0.06836, 0.5, 0.06836, 0.5, 0.06836, 0.5, 0.08789, 0.5, 0.08789, 0.5, 0.08789, 0.5, 0.08789, 0.5, 0.08789, 0.5, 0.08789, 0.5, 0.08789, 0.5, 0.08789, 0.5, 0.08789, 0.5, 0.08789, 0.5, 0.08789, 0.5, 0.08789, 0.5, 0.06836, 0.5, 0.06836, 0.5, 0.06836, 0.5, 0.06836, 0.5, 0.06836, 0.5, 0.06836, 0.5])
me_objobject_006.materials.append(mat_palette)
me_objobject_006.use_remesh_fix_poles = True
me_objobject_006.use_remesh_preserve_attributes = False
me_objobject_006.use_mirror_vertex_groups = False
me_objobject_006.update()
me_objobject_006.normals_split_custom_set([tuple(v) for v in zip(*[iter([-1.0, 7.63e-08, 0.0, -1.0, 3.365e-08, 0.0, -1.0, 0.0, 0.0, -1.0, 2.117e-07, 0.0, -1.0, 3.365e-08, 0.0, -1.0, 7.63e-08, 0.0, -1.0, 0.0, 0.0, -1.0, 3.365e-08, 0.0, -1.0, 2.117e-07, 0.0, -1.0, 0.0, 0.0, -1.0, 0.0, 0.0, -1.0, 2.117e-07, 0.0, -1.0, 0.0, 0.0, -1.0, 0.0, 0.0, -1.0, 0.0, 0.0, 1.0, 0.0, 0.0, 1.0, -3.365e-08, 0.0, 1.0, -7.63e-08, 0.0, 1.0, -7.63e-08, 0.0, 1.0, -3.365e-08, 0.0, 1.0, -2.117e-07, 0.0, 1.0, -2.117e-07, 0.0, 1.0, -3.365e-08, 0.0, 1.0, 0.0, 0.0, 1.0, -2.117e-07, 0.0, 1.0, 0.0, 0.0, 1.0, 0.0, 0.0, 1.0, 0.0, 0.0, 1.0, 0.0, 0.0, 1.0, 0.0, 0.0, 0.0, 0.0, 1.0, 0.0, 0.0, 1.0, 0.0, 0.0, 1.0, 0.0, 0.0, 1.0, 0.0, 0.0, 1.0, 0.0, 0.0, 1.0, 0.0, 0.0, 1.0, 0.0, 0.0, 1.0, 0.0, 0.0, 1.0, 0.0, 0.0, 1.0, 0.0, 0.0, 1.0, 0.0, 0.0, 1.0, 0.0, 0.0, -1.0, 0.0, 0.0, -1.0, 0.0, 0.0, -1.0, 0.0, 0.0, -1.0, 0.0, 0.0, -1.0, 0.0, 0.0, -1.0, 0.0, 0.0, -1.0, 0.0, 0.0, -1.0, 0.0, 0.0, -1.0, 0.0, 0.0, -1.0, 0.0, 0.0, -1.0, 0.0, 0.0, -1.0, 0.0, -1.0, 0.0, 0.0, -1.0, 0.0, 0.0, -1.0, 0.0, 0.0, -1.0, 0.0, 0.0, -1.0, 0.0, 0.0, -1.0, 0.0, 0.0, 1.0, 0.0, 0.0, 1.0, 0.0, 0.0, 1.0, 0.0, 0.0, 1.0, 0.0, 0.0, 1.0, 0.0, 0.0, 1.0, 0.0, 0.0, 1.0, 0.0, 0.0, 1.0, 0.0, 0.0, 1.0, 0.0, 0.0, 1.0, 0.0, 0.0, 1.0, 0.0, 0.0, 1.0, 0.0])] * 3)])

# ---- objects
ob_pata_d_d = bpy.data.objects.new('pata_d_d', me_objobject_001)
ob_cabeza = bpy.data.objects.new('cabeza', me_objobject_002)
ob_cuerpo = bpy.data.objects.new('cuerpo', me_objobject_003)
ob_pada_d_i = bpy.data.objects.new('pada_d_i', me_objobject_004)
ob_pata_t_i = bpy.data.objects.new('pata_t_i', me_objobject_005)
ob_pata_t_d = bpy.data.objects.new('pata_t_d', me_objobject_006)

# ---- transforms, parenting, visibility, modifiers, constraints
ob_pata_d_d.location = (-0.1902, -0.411, 0.4194)
ob_pata_d_d.rotation_euler = (1.571, -0.0, 0.0)
ob_pata_d_d.lineart.crease_threshold = 0.0
ob_cabeza.location = (0.05839, -0.5685, 1.261)
ob_cabeza.rotation_euler = (1.571, -0.0, 0.0)
ob_cabeza.lineart.crease_threshold = 0.0
ob_cuerpo.location = (0.0, 0.1151, 0.745)
ob_cuerpo.rotation_euler = (1.571, -0.0, 0.0)
ob_cuerpo.lineart.crease_threshold = 0.0
ob_pada_d_i.location = (0.2971, -0.3806, 0.4597)
ob_pada_d_i.rotation_euler = (1.571, -0.0, 0.0)
ob_pada_d_i.lineart.crease_threshold = 0.0
ob_pata_t_i.location = (0.3035, 0.5036, 0.4387)
ob_pata_t_i.rotation_euler = (1.571, -0.0, 0.0)
ob_pata_t_i.lineart.crease_threshold = 0.0
ob_pata_t_d.location = (-0.2018, 0.4715, 0.415)
ob_pata_t_d.rotation_euler = (1.571, -0.0, 0.0)
ob_pata_t_d.lineart.crease_threshold = 0.0

# ---- collection membership
col_collection.objects.link(ob_pata_d_d)
col_collection.objects.link(ob_cabeza)
col_collection.objects.link(ob_cuerpo)
col_collection.objects.link(ob_pada_d_i)
col_collection.objects.link(ob_pata_t_i)
col_collection.objects.link(ob_pata_t_d)

# ---- scene / render settings (as saved in the file)
scene.frame_start = 1; scene.frame_end = 250; scene.frame_set(1)
scene.render.engine = 'BLENDER_EEVEE_NEXT'
scene.cycles.use_denoising = False
scene.cycles.samples = 128
scene.cycles.sampling_pattern = 'TABULATED_SOBOL'
scene.cycles.use_adaptive_sampling = False
scene.cycles.use_light_tree = False
scene.view_settings.view_transform = 'Filmic'
bpy.context.view_layer.update()

# ---- added for rendering (the .blend has no active camera and no usable light): camera, sun
cam_auto = bpy.data.cameras.new('AutoCamera')
cam_auto.lens = 50.0
cam_auto.sensor_width = 36.0
cam_auto.clip_end = 1000.0
ob_auto_camera = bpy.data.objects.new('AutoCamera', cam_auto)
scene.collection.objects.link(ob_auto_camera)
ob_auto_camera.location = (2.81051, -3.31261, 3.05279)
ob_auto_camera.rotation_euler = (1.09748, -7.21219e-08, 0.694738)
scene.camera = ob_auto_camera
light_auto_sun = bpy.data.lights.new('AutoSun', 'SUN')
light_auto_sun.energy = 3.0
light_auto_sun.angle = 0.0523599
ob_auto_sun = bpy.data.objects.new('AutoSun', light_auto_sun)
scene.collection.objects.link(ob_auto_sun)
ob_auto_sun.rotation_euler = (0.872665, 0.174533, 0.523599)
bpy.context.view_layer.update()
